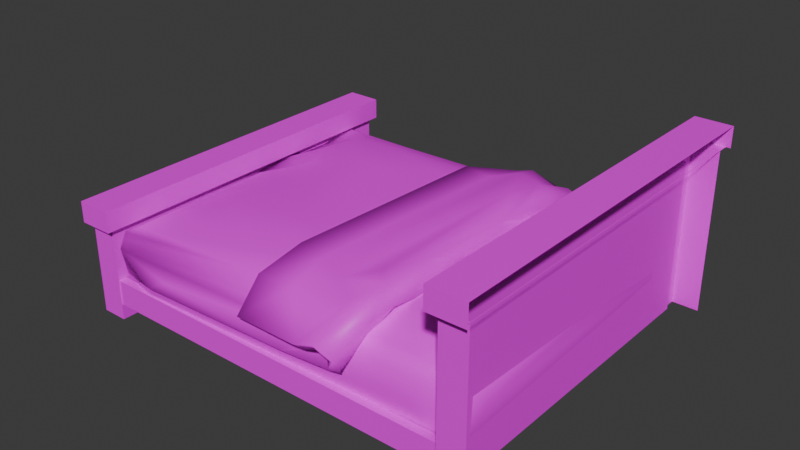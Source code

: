 # Source: BedGuest_1_Material_Joined_.blend  (saved by Blender 4.0.36; exported with 4.5.12 LTS)
import bpy
from mathutils import Matrix  # noqa: F401  (used for matrix-valued properties, if any)

bpy.ops.wm.read_factory_settings(use_empty=True)
scene = bpy.context.scene
scene.name = 'Scene'

# ---- collections
col_collection = bpy.data.collections.new('Collection'); scene.collection.children.link(col_collection)

# ---- images (referenced by path relative to the original .blend; pixels are not part of the script)
import os
ASSET_DIR = os.environ.get("B2B_ASSET_DIR", "")  # directory of the original .blend (textures are referenced by path, not embedded)
HERE = os.path.dirname(os.path.abspath(__file__))  # packed textures are extracted next to this script under _unpacked/

def load_image(name, relpath, width, height, colorspace="sRGB"):
    """Load a texture the original file referenced (path relative to the .blend, or extracted next to this script)."""
    p = next((c for c in (os.path.join(HERE, relpath), os.path.join(ASSET_DIR, relpath)) if relpath and os.path.exists(c)), "")
    if p:
        img = bpy.data.images.load(p, check_existing=True)
        img.name = name
    else:  # same state as the original file: an image datablock whose file is absent (Cycles renders it pink)
        img = bpy.data.images.new(name, width, height)
        img.source = "FILE"
        img.filepath = "//" + (relpath or name)
    img.colorspace_settings.name = colorspace
    return img
img_coloratlas1_png = load_image('ColorAtlas1.png', 'ColorAtlas1.png', 1024, 1024, 'sRGB')

# ---- materials (node trees are filled in below, after node groups)
mat_material_002 = bpy.data.materials.new('Material.002')
mat_material_002.use_transparent_shadow = False

# ---- material node trees
mat_material_002.use_nodes = True; mat_material_002.node_tree.nodes.clear()
_N = mat_material_002.node_tree.nodes; _L = mat_material_002.node_tree.links
n0 = _N.new('ShaderNodeBsdfPrincipled'); n0.name = 'Principled BSDF'; n0.location = (10, 300)
n0.inputs[3].default_value = 1.45
n1 = _N.new('ShaderNodeOutputMaterial'); n1.name = 'Material Output'; n1.location = (300, 300)
n2 = _N.new('ShaderNodeTexImage'); n2.name = 'Image Texture'; n2.location = (-280, 275)
n2.image = img_coloratlas1_png
_L.new(n0.outputs[0], n1.inputs[0])
_L.new(n2.outputs[0], n0.inputs[0])
n1.is_active_output = True

# ---- world
world_world = bpy.data.worlds.new('World'); scene.world = world_world
world_world.use_nodes = True; world_world.node_tree.nodes.clear()
_N = world_world.node_tree.nodes; _L = world_world.node_tree.links
n0 = _N.new('ShaderNodeOutputWorld'); n0.name = 'World Output'; n0.location = (300, 300)
n1 = _N.new('ShaderNodeBackground'); n1.name = 'Background'; n1.location = (10, 300)
n1.inputs[0].default_value = (0.05088, 0.05088, 0.05088, 1.0)
_L.new(n1.outputs[0], n0.inputs[0])
n0.is_active_output = True
world_world.color = (0.05088, 0.05088, 0.05088)
world_world.use_sun_shadow = False
world_world.sun_shadow_jitter_overblur = 0.0

# ---- meshes
me_cube_209 = bpy.data.meshes.new('Cube.209')
me_cube_209.from_pydata([(-2.887, -0.9055, -2.34), (-2.887, -0.5463, -2.34), (-2.887, -0.9055, -2.458), (-2.887, -0.5463, -2.458), (2.59, -0.9055, -2.34), (2.59, -0.5463, -2.34), (2.59, -0.9055, -2.458), (2.59, -0.5463, -2.458), (2.568, -1.127, 2.376), (2.568, 1.069, 2.376), (2.568, -1.127, -2.393), (2.568, 1.069, -2.393), (2.952, -1.159, 2.645), (2.952, 1.22, 2.645), (2.952, -1.159, -2.662), (2.952, 1.22, -2.662), (2.558, 1.22, 2.78), (2.558, 1.22, -2.797), (2.961, 1.22, -2.797), (2.961, 1.22, 2.78), (2.491, 1.22, 2.78), (2.491, 1.22, -2.797), (3.028, 1.22, -2.797), (3.028, 1.22, 2.78), (2.491, 1.525, 2.78), (2.491, 1.525, -2.797), (3.028, 1.525, -2.797), (3.028, 1.525, 2.78), (2.568, -1.159, -2.662), (2.568, -1.159, 2.645), (2.568, 1.22, 2.645), (2.568, 1.22, -2.662), (2.631, -1.127, -2.393), (2.631, -1.127, 2.376), (2.631, 1.069, 2.376), (2.631, 1.069, -2.393), (-3.167, -0.9734, 2.344), (-3.167, 0.06407, 2.344), (-3.167, -0.9734, -2.347), (-3.167, 0.06407, -2.347), (-2.847, -1.134, 2.505), (-2.847, 0.2247, 2.505), (-2.847, -1.134, -2.508), (-2.847, 0.2247, -2.508), (-3.291, 0.2247, 2.613), (-3.291, 0.2247, -2.615), (-2.783, 0.2247, -2.615), (-2.783, 0.2247, 2.613), (-3.291, 0.5295, 2.613), (-3.291, 0.5295, -2.615), (-2.783, 0.5295, -2.615), (-2.783, 0.5295, 2.613), (-3.226, -1.134, -2.508), (-3.226, -1.134, 2.505), (-3.226, 0.2247, 2.505), (-3.226, 0.2247, -2.508), (-3.12, -0.9734, -2.347), (-3.12, -0.9734, 2.344), (-3.12, 0.06407, 2.344), (-3.12, 0.06407, -2.347), (-2.866, -0.9055, 2.492), (-2.866, -0.5463, 2.492), (-2.836, -0.9055, 2.374), (-2.836, -0.5463, 2.374), (2.585, -0.9055, 2.492), (2.585, -0.5463, 2.492), (2.585, -0.9055, 2.374), (2.585, -0.5463, 2.374), (-2.87, 0.1167, -1.435), (1.031, 0.1562, 2.765), (1.315, -0.4537, -2.605), (1.14, 0.4809, 1.768), (-2.829, 0.1447, -0.02452), (0.5471, -0.1755, -2.846), (0.1846, 0.1055, 2.312), (1.262, 0.5052, -0.6528), (-2.61, 0.2488, 0.04482), (-2.615, 0.2208, 2.227), (-1.585, 0.3666, 0.2134), (1.175, 0.1193, 2.315), (-2.853, 0.1293, -0.9917), (-2.28, 0.2669, -0.5592), (-0.3699, -0.1275, 2.53), (0.04518, -0.5524, -2.546), (-2.768, 0.1439, 1.203), (-2.768, 0.1627, 2.359), (1.175, 0.0784, 2.758), (-0.3465, 0.4212, 1.661), (-0.1638, 0.4229, -1.536), (-0.1413, 0.2985, -2.022), (-1.487, 0.4154, -1.492), (-0.7012, 0.2466, 2.156), (0.2767, -0.5124, -2.391), (-0.1139, 0.3034, -1.889), (1.289, -0.06771, -2.326), (1.219, 0.5475, 0.3535), (-2.105, 0.3309, -1.778), (-0.5061, 0.3678, 1.814), (1.2, 0.218, -2.12), (0.7187, -0.03582, 2.642), (-0.09169, 0.08511, -2.241), (-2.946, -0.4651, -2.237), (-2.859, 0.185, -0.5535), (-2.151, -0.3771, 2.547), (1.053, -0.1621, 2.628), (-0.3841, 0.2362, 2.228), (0.3458, -0.4001, -2.667), (-1.793, 0.4034, -0.8988), (0.1793, 0.3981, -1.215), (1.093, 0.3902, 2.139), (1.33, 0.4271, -1.52), (0.2756, 0.3613, 1.822), (1.239, 0.375, -1.596), (0.9675, 0.2212, -2.058), (0.5015, 0.3504, -2.133), (0.5369, 0.4441, -1.692), (0.3904, 0.4578, 0.9005), (0.5943, 0.422, 1.861), (1.264, 0.3973, 1.949), (-0.392, 0.4032, -0.1572), (-1.679, 0.3627, 1.594), (-1.87, -0.2098, 2.52), (-2.751, 0.08283, 2.426), (-2.381, 0.3152, 1.561), (0.1071, -0.04611, -2.279), (-1.802, 0.1143, -2.13), (-2.942, 0.04248, -2.207), (0.3518, -0.1417, -2.406), (0.3403, 0.3126, -2.048), (0.8362, -0.09717, -2.592), (-2.935, 0.1516, -2.136), (-2.527, -0.1365, -2.27), (-2.736, 0.2146, -2.001), (0.1093, 0.1512, -2.133), (0.1764, -0.2024, -2.346), (-2.567, 0.2741, 1.478), (-2.265, 0.3327, 0.3043), (-2.394, 0.3292, -1.044), (-2.751, -0.03704, 2.481), (-2.215, 0.3626, -1.538), (-1.386, 0.4175, -0.1199), (-0.5656, 0.4125, -1.272), (-0.8695, 0.4005, 0.9546), (0.2353, -0.307, 2.545), (1.021, -0.02144, 2.399), (0.5139, 0.2808, 2.091), (0.961, 0.3505, 1.972), (1.175, 0.3716, 1.855), (0.8546, 0.3984, 1.326), (1.219, 0.3813, -0.5933), (0.6481, 0.4028, -1.008), (0.746, 0.3608, -1.735), (0.1441, 0.3004, 2.149), (0.4723, -0.0737, 2.615), (0.8949, 0.4322, 1.832), (0.1089, 0.4261, 1.518), (0.7743, 0.4202, -1.733), (0.2804, 0.4175, -1.481), (1.244, 0.3964, 0.7469), (0.3613, 0.4047, 1.404), (-0.3293, 0.3831, -1.576), (-1.171, 0.4038, -0.8731), (-1.979, 0.3682, 1.029), (0.9964, -0.508, -2.456), (-1.391, -0.4826, -2.36), (-2.845, 0.0439, -1.738), (-2.745, 0.08148, 0.4582), (1.02, 0.2342, 2.83), (-0.3378, 0.513, 1.585), (0.2874, -0.4755, -2.284), (-1.413, -0.4458, -2.251), (1.41, 0.5002, -1.191), (-1.752, -0.4184, 2.439), (1.42, 0.3898, -1.669), (0.8918, 0.2862, 1.78), (0.4921, 0.4002, -2.171), (0.7937, 0.0708, 2.183), (-2.755, 0.009775, 2.356), (0.5073, -0.1184, -2.878), (-2.739, -0.4265, 2.414), (-0.3862, -0.05164, 2.636), (0.004217, -0.5254, -2.62), (1.215, -0.1397, 2.62), (1.27, 0.09889, 2.781), (-0.1634, 0.5077, -1.498), (1.055, -0.3263, -2.78), (-2.935, -0.4245, -2.141), (-1.099, -0.1774, -2.217), (1.171, 0.5676, 1.79), (1.218, 0.615, 1.059), (1.391, 0.2009, -2.114), (-2.586, 0.1731, 0.4807), (-2.621, 0.1664, -1.958), (0.582, 0.5002, 1.884), (1.312, 0.6013, -0.2935), (0.9247, 0.5124, -1.652), (0.8089, 0.1314, -2.365), (-0.1034, 0.08904, -2.334), (-2.714, 0.09303, 2.254), (0.2447, -0.3692, 2.442), (0.9442, -0.2924, 2.502), (-0.3819, 0.3613, 2.261), (0.2229, -0.4132, -2.696), (1.271, 0.6257, 0.3874), (1.359, 0.5727, -0.6711), (-2.433, 0.2034, -0.001619), (0.5677, 0.5293, -1.747), (0.3946, 0.5455, 0.8828), (0.6097, 0.02954, 2.726), (1.149, 0.2671, -1.792), (0.9964, 0.1998, 2.024), (-1.198, 0.0187, 2.249), (-2.485, 0.2105, -0.9989), (0.2167, 0.1031, -2.081), (0.304, -0.1126, -2.228), (-2.643, -0.03674, -2.142), (0.2774, -0.1584, -2.494), (1.1, -0.02171, -2.521), (-2.928, 0.1075, -2.101), (-2.005, 0.08289, -2.059), (1.251, -0.006032, -2.205), (-2.305, 0.1719, -0.6142), (-2.804, 0.06713, -0.2027), (-2.825, 0.09869, -0.5798), (-2.796, 0.04407, -1.201), (-2.496, -0.1463, 2.396), (-2.206, 0.2843, -1.192), (-2.2, 0.2657, -1.685), (-0.6058, 0.167, 2.065), (1.216, 0.08096, 2.185), (1.347, 0.3676, 2.189), (0.3008, -0.1512, 2.34), (0.5429, 0.2116, 1.976), (1.128, 0.3086, 1.348), (1.399, 0.3822, 1.555), (1.325, 0.3369, 0.2293), (1.247, 0.3069, -1.099), (0.1668, 0.399, 2.205), (0.903, 0.4258, 2.109), (0.8534, 0.5183, 1.495), (0.7713, 0.5105, -1.23), (1.091, 0.3109, -2.146), (0.3168, 0.3785, -2.074), (0.2675, 0.505, -1.416), (0.109, 0.5126, 1.677), (1.174, 0.1639, -2.04), (1.0, 0.3065, -0.6593), (1.151, 0.2989, 1.791), (1.369, 0.4108, 1.872), (-2.619, 0.1348, 2.135), (1.074, -0.4909, -2.356), (2.096, 0.8492, -1.022), (2.114, 0.9292, -0.7265), (2.012, 0.2645, -0.1003), (2.565, 1.097, -0.01937), (1.995, 0.2611, -1.723), (2.309, 1.172, -1.772), (2.155, 0.9821, -1.38), (2.013, 0.643, -0.7828), (1.96, 0.4919, -0.313), (2.193, 1.091, -0.5195), (2.127, 0.9313, -0.6304), (2.106, 0.869, -0.7859), (2.064, 0.7842, -0.9261), (2.133, 0.9515, -0.9923), (2.188, 1.006, -1.636), (1.954, 0.4299, -1.51), (2.576, 1.016, -0.1245), (1.963, 0.3108, -0.0104), (1.966, 0.2885, -1.768), (2.539, 1.119, -0.0496), (2.144, 0.1877, -1.679), (2.233, 1.116, -0.8811), (2.322, 1.155, -1.085), (2.315, 1.158, -0.7496), (2.293, 1.171, -1.193), (2.297, 1.161, -1.311), (2.569, 1.074, -1.779), (2.57, 1.047, -1.746), (2.511, 1.13, -1.709), (2.221, 0.2104, -0.01043), (2.198, 0.2133, -0.2889), (2.047, 0.4782, -1.753), (2.3, 1.165, -1.751), (2.226, 0.1876, -1.766), (2.288, 0.3678, -1.751), (2.507, 0.9408, -1.763), (2.297, 1.188, -0.05199), (2.502, 0.9579, -0.03358), (2.054, 0.321, -1.806), (2.1, 0.2157, -0.2228), (2.165, 1.02, -0.2324), (2.43, 1.183, -0.1357), (2.453, 1.17, -0.8117), (2.169, 1.056, -1.24), (2.506, 1.129, -1.298), (2.269, 0.2485, -0.08816), (2.383, 1.032, -1.831), (2.491, 1.049, -1.813), (2.174, 0.3222, -1.82), (2.252, 0.2106, -1.72), (2.251, 0.6735, 0.04346), (2.198, 0.2608, 0.01474), (1.955, 0.3511, -0.06848), (2.469, 1.059, 0.02052), (2.013, 0.3287, 0.01652), (2.307, 1.198, -0.02415), (1.959, 0.3745, -0.898), (1.978, 0.5199, -1.186), (2.35, 1.145, 0.01045), (2.037, 0.7309, 1.171), (1.961, 0.5076, 1.531), (1.963, 0.3016, 0.1399), (1.959, 0.3235, 1.755), (2.488, 1.099, 1.776), (2.222, 1.122, 0.3201), (2.149, 0.9726, 0.5858), (2.121, 0.8372, 1.052), (2.118, 0.9205, 1.569), (1.955, 0.4411, 1.091), (2.199, 1.07, 0.8244), (2.078, 0.7591, 1.101), (2.117, 0.8929, 0.9718), (2.047, 0.7406, 0.759), (2.176, 1.062, 0.7127), (1.995, 0.5882, 0.3627), (1.952, 0.3424, 0.1956), (2.565, 1.089, 0.1322), (2.56, 1.111, 1.746), (1.996, 0.3093, 0.1277), (2.534, 1.081, 0.1213), (2.545, 1.11, 1.521), (2.489, 1.169, 1.659), (2.217, 0.2238, 1.756), (2.003, 0.2837, 1.713), (1.965, 0.3413, 1.39), (2.222, 0.2018, 0.1426), (2.258, 0.2304, 0.2043), (2.162, 0.2036, 0.1928), (2.303, 1.211, 1.744), (2.276, 1.192, 1.693), (2.35, 1.212, 1.702), (2.269, 1.15, 0.7372), (2.318, 1.179, 0.8879), (2.561, 1.067, 0.3782), (2.52, 1.129, 0.1741), (2.125, 0.2222, 1.65), (2.278, 0.3711, 0.1547), (2.179, 0.2885, 0.1058), (1.953, 0.3523, 1.715), (2.149, 0.4631, 0.08748), (2.398, 0.9878, 0.08185), (2.162, 0.4104, 1.804), (2.244, 0.2532, 1.72), (2.331, 0.9663, 1.798), (2.561, 1.082, 1.715), (2.191, 1.109, 1.257), (2.056, 0.2296, 0.3449), (2.233, 0.2408, 1.508), (2.284, 1.161, 0.162), (2.346, 1.107, 0.09687), (2.043, 0.3578, 1.788), (2.061, 0.791, 1.227), (1.972, 0.5508, 0.9797), (2.444, 1.183, 0.68), (2.308, 1.187, 0.1271), (2.322, 1.187, 1.755), (-2.152, 0.3062, 1.441), (-2.312, 0.2936, 0.6261), (-2.024, 0.3422, -1.168), (-2.766, 0.04312, -2.087), (-2.623, -0.8541, -2.074), (-2.541, 0.1464, 2.304), (-2.727, -0.817, -2.118), (2.26, 0.1812, -2.126), (2.477, -0.7475, 2.312), (1.646, 0.3568, 1.612), (-1.685, 0.382, -0.8936), (-1.553, 0.3943, -1.509), (1.532, 0.3501, -1.635), (-1.754, 0.2503, -0.7501), (-1.512, 0.329, -0.2884), (-1.354, 0.3909, -0.3082), (-0.9748, 0.3819, 0.3435), (-1.21, 0.3647, 1.538), (2.42, -0.7997, -2.243), (2.56, -0.07563, -2.103), (-2.617, 0.1654, -2.045), (-1.764, 0.1077, -2.112), (-2.558, -0.03711, -2.205), (-2.813, -0.6614, -2.0), (-2.753, -0.07167, 2.166), (1.818, 0.1835, 2.173), (2.423, 0.008996, 2.32), (2.462, 0.09537, -2.036), (-2.517, -0.86, 2.306), (-2.752, -0.6464, 2.178), (-2.571, 0.1444, -1.392), (-2.7, 0.05554, -0.8014), (-2.667, 0.07787, -0.4163), (-2.624, 0.08915, 0.355), (-2.674, 0.05436, 2.328), (2.474, -0.7498, -1.859), (2.521, -0.7531, 1.503), (2.574, 0.04487, 2.23), (2.44, 0.07351, -1.351), (2.053, -0.074, -2.318), (-2.52, -0.007855, 2.421), (2.037, -0.5594, -2.34), (2.558, -0.6207, -2.111), (2.646, -0.3506, -1.756), (-2.91, -0.4241, -1.345), (-2.0, -0.348, -2.287), (-2.086, 0.3148, -1.606), (2.606, -0.7163, 2.193), (1.984, -0.2552, 2.417), (-1.918, -0.2579, 2.499), (-2.343, -0.6223, 2.458), (-2.834, -0.3378, 1.906), (-2.5, 0.2257, -0.7584), (2.405, -0.8642, 2.201), (2.412, 0.1635, 2.228), (-2.556, -0.6535, -2.21), (-0.997, 0.2735, -1.899), (-2.136, 0.2369, 2.137), (-2.859, -0.1254, -1.882), (-2.256, 0.2745, -0.9707), (-2.402, 0.1927, -0.3935), (2.703, -0.2511, 1.938), (-2.652, -0.8076, 2.356), (-2.573, 0.1037, 0.1552), (-2.676, 0.09865, -0.07821), (-2.652, 0.07613, 0.05883), (-2.568, 0.1291, 0.693), (2.365, 0.08045, -2.265)], [], [(0, 1, 3, 2), (2, 3, 7, 6), (4, 5, 1, 0), (7, 3, 1, 5), (11, 10, 32, 35), (28, 31, 15, 14), (12, 13, 30, 29), (13, 15, 18, 19), (31, 30, 16, 17), (30, 13, 19, 16), (15, 31, 17, 18), (17, 16, 20, 21), (16, 19, 23, 20), (18, 17, 21, 22), (26, 25, 24, 27), (21, 20, 24, 25), (20, 23, 27, 24), (22, 21, 25, 26), (8, 10, 28, 29), (9, 8, 29, 30), (11, 9, 30, 31), (10, 11, 31, 28), (33, 34, 35, 32), (8, 9, 34, 33), (9, 11, 35, 34), (10, 8, 33, 32), (37, 39, 59, 58), (52, 55, 43, 42), (42, 43, 41, 40), (40, 41, 54, 53), (55, 54, 44, 45), (46, 45, 49, 50), (54, 41, 47, 44), (43, 55, 45, 46), (41, 43, 46, 47), (50, 49, 48, 51), (47, 46, 50, 51), (45, 44, 48, 49), (44, 47, 51, 48), (36, 38, 52, 53), (37, 36, 53, 54), (39, 37, 54, 55), (38, 39, 55, 52), (57, 58, 59, 56), (38, 36, 57, 56), (39, 38, 56, 59), (36, 37, 58, 57), (60, 61, 63, 62), (62, 63, 67, 66), (64, 65, 61, 60), (67, 63, 61, 65), (127, 83, 106), (131, 164, 101), (148, 108, 159), (86, 109, 118), (142, 159, 119), (145, 111, 97), (97, 142, 120), (89, 100, 128), (114, 129, 156), (94, 73, 70), (98, 129, 94), (129, 114, 73), (132, 125, 130), (132, 130, 68), (125, 124, 126), (124, 134, 131), (133, 124, 125), (133, 125, 132), (93, 133, 96), (93, 113, 133), (113, 98, 133), (94, 163, 134), (103, 121, 138), (135, 84, 85), (123, 162, 136), (135, 72, 84), (76, 81, 72), (81, 102, 72), (80, 139, 68), (138, 74, 122), (122, 91, 85), (77, 97, 120), (162, 142, 78), (162, 78, 136), (78, 140, 107), (78, 81, 136), (143, 121, 103), (160, 96, 90), (141, 160, 90), (74, 145, 91), (119, 108, 141), (86, 79, 104), (79, 145, 74), (146, 159, 145), (147, 148, 159), (95, 149, 158), (148, 150, 108), (112, 151, 150), (151, 113, 93), (82, 152, 153), (69, 99, 109), (154, 71, 109), (155, 116, 117), (154, 95, 71), (117, 75, 154), (155, 115, 116), (87, 88, 155), (115, 156, 117), (156, 98, 110), (128, 114, 115), (88, 157, 155), (87, 155, 152), (110, 113, 112), (75, 112, 149), (149, 150, 148), (118, 158, 147), (118, 147, 79), (151, 93, 160), (108, 151, 160), (140, 161, 107), (120, 142, 162), (91, 97, 77), (139, 96, 132), (106, 73, 114), (202, 181, 216), (235, 194, 203), (236, 171, 204), (213, 214, 220), (219, 214, 213), (186, 170, 215), (215, 219, 218), (216, 197, 242), (197, 89, 242), (70, 185, 190), (165, 218, 192), (186, 215, 218), (215, 187, 214), (213, 220, 245), (179, 177, 225), (179, 225, 172), (166, 191, 198), (166, 222, 191), (222, 221, 205), (224, 212, 223), (224, 227, 226), (224, 192, 227), (225, 211, 231), (172, 231, 199), (228, 232, 176), (200, 229, 182), (176, 229, 231), (174, 210, 176), (174, 233, 247), (247, 234, 248), (233, 235, 234), (235, 203, 189), (246, 236, 235), (236, 204, 194), (208, 237, 180), (167, 238, 208), (188, 193, 238), (238, 193, 237), (193, 207, 244), (240, 207, 193), (203, 194, 239), (194, 240, 239), (206, 244, 207), (195, 206, 240), (175, 242, 206), (242, 184, 243), (243, 184, 244), (244, 201, 237), (234, 189, 188), (174, 247, 210), (210, 247, 229), (198, 211, 177), (249, 228, 198), (250, 190, 220), (92, 169, 170), (68, 165, 80), (102, 223, 72), (103, 172, 143), (138, 177, 179), (72, 166, 84), (84, 198, 85), (105, 201, 87), (87, 168, 88), (164, 170, 186), (99, 208, 153), (100, 89, 197), (126, 186, 218), (143, 200, 104), (70, 250, 163), (288, 267, 254), (305, 302, 301), (309, 304, 254), (255, 290, 253), (290, 271, 281), (283, 294, 275), (262, 261, 252), (295, 270, 279), (262, 252, 264), (307, 258, 263), (257, 262, 264), (308, 307, 263), (266, 308, 251), (276, 295, 279), (265, 266, 257), (297, 298, 299), (289, 297, 299), (256, 297, 289), (296, 267, 288), (253, 290, 280), (253, 280, 268), (305, 301, 309), (301, 302, 304), (303, 287, 291), (282, 269, 265), (282, 265, 283), (284, 271, 255), (286, 298, 277), (298, 256, 277), (305, 268, 280), (302, 305, 280), (303, 253, 268), (300, 271, 284), (274, 260, 287), (274, 273, 272), (273, 275, 272), (295, 276, 275), (279, 270, 278), (269, 255, 307), (281, 300, 296), (283, 256, 282), (289, 269, 282), (284, 299, 285), (285, 299, 286), (287, 309, 306), (304, 288, 254), (288, 302, 296), (289, 284, 269), (365, 364, 345), (354, 314, 366), (357, 346, 334), (335, 349, 319), (326, 335, 319), (363, 326, 319), (359, 315, 365), (342, 320, 356), (363, 311, 318), (310, 318, 362), (319, 311, 363), (364, 332, 345), (341, 364, 343), (322, 317, 356), (317, 362, 356), (321, 310, 362), (317, 322, 316), (323, 310, 321), (316, 322, 324), (323, 317, 316), (323, 363, 310), (325, 363, 323), (316, 324, 315), (360, 351, 350), (351, 348, 350), (351, 330, 348), (355, 344, 331), (337, 330, 327), (337, 347, 330), (361, 352, 354), (352, 314, 354), (312, 338, 357), (359, 325, 315), (329, 338, 312), (327, 330, 345), (331, 328, 355), (331, 332, 328), (314, 341, 366), (332, 341, 328), (333, 313, 334), (340, 343, 356), (356, 343, 342), (343, 315, 342), (358, 338, 337), (360, 359, 365), (329, 312, 326), (348, 347, 336), (361, 349, 313), (349, 361, 366), (314, 355, 328), (355, 314, 353), (329, 348, 336), (350, 348, 329), (134, 92, 164), (163, 94, 70), (161, 119, 141), (109, 71, 118), (110, 98, 113), (95, 75, 149), (138, 144, 74), (136, 76, 135, 123), (128, 127, 114), (128, 100, 127), (156, 129, 98), (94, 129, 73), (130, 125, 126), (126, 131, 101), (126, 124, 131), (131, 134, 164), (96, 133, 132), (134, 163, 92), (124, 94, 134), (179, 103, 138), (77, 120, 123), (77, 135, 85), (77, 123, 135), (117, 154, 99, 152), (72, 135, 76), (136, 81, 76), (81, 137, 102), (107, 139, 137), (102, 137, 80), (68, 139, 132), (121, 144, 138), (85, 91, 77), (78, 107, 81), (107, 90, 139), (139, 90, 96), (121, 143, 144), (140, 142, 161), (161, 142, 119), (107, 141, 90), (107, 161, 141), (91, 145, 97), (111, 145, 159), (111, 159, 97), (97, 159, 142), (119, 159, 108), (141, 108, 160), (86, 118, 79), (104, 79, 144), (69, 109, 86), (144, 79, 74), (104, 144, 143), (79, 146, 145), (146, 147, 159), (75, 110, 112), (150, 151, 108), (82, 105, 152), (109, 99, 154), (99, 153, 152), (158, 118, 71, 95), (94, 124, 133, 98), (154, 75, 95), (116, 115, 117), (117, 156, 75), (75, 156, 110), (115, 114, 156), (157, 128, 115), (157, 88, 128), (88, 89, 128), (155, 157, 115), (152, 155, 117), (105, 87, 152), (112, 113, 151), (149, 112, 150), (158, 149, 148), (147, 158, 148), (175, 206, 195, 196), (79, 147, 146), (160, 93, 96), (78, 142, 140), (122, 74, 91), (80, 137, 139), (81, 107, 137), (123, 120, 162), (127, 106, 114), (127, 100, 83), (250, 70, 190), (173, 171, 236, 209), (193, 244, 237), (242, 175, 178, 216), (219, 215, 214), (217, 185, 178), (196, 178, 175), (169, 214, 187, 170), (190, 217, 241), (241, 217, 196), (190, 185, 217), (196, 217, 178), (192, 218, 219), (215, 170, 187), (245, 220, 190), (169, 250, 214), (214, 250, 220), (225, 177, 211), (198, 191, 249), (191, 222, 205), (223, 212, 222), (222, 212, 221), (224, 226, 212), (165, 192, 224), (172, 225, 231), (231, 211, 176), (211, 228, 176), (230, 183, 182, 229), (229, 200, 199, 231), (183, 230, 167), (247, 233, 234), (248, 234, 188), (195, 194, 204, 171), (234, 235, 189), (235, 236, 194), (180, 237, 201), (208, 238, 237), (167, 188, 238), (188, 239, 193), (188, 189, 239), (189, 203, 239), (239, 240, 193), (240, 206, 207), (241, 195, 173, 190), (194, 195, 240), (171, 173, 195), (241, 196, 195), (190, 173, 209, 245), (206, 242, 243), (242, 89, 184), (206, 243, 244), (244, 184, 168), (244, 168, 201), (248, 230, 229, 247), (233, 246, 235), (176, 210, 229), (188, 167, 230, 248), (165, 68, 130, 218), (212, 226, 221), (198, 228, 211), (178, 202, 216), (216, 181, 197), (167, 69, 86, 183), (72, 222, 166), (250, 169, 92, 163), (87, 201, 168), (70, 73, 185), (177, 122, 85, 198), (202, 178, 73, 106), (103, 179, 172), (180, 82, 153, 208), (138, 122, 177), (197, 181, 83, 100), (183, 86, 104, 182), (130, 126, 218), (80, 165, 224), (72, 223, 222), (104, 200, 182), (208, 99, 69, 167), (88, 168, 184), (88, 184, 89), (73, 178, 185), (223, 102, 80, 224), (101, 164, 186), (126, 101, 186), (180, 201, 105, 82), (84, 166, 198), (143, 172, 199), (143, 199, 200), (202, 106, 83, 181), (286, 278, 300, 285), (164, 92, 170), (255, 271, 290), (290, 281, 280), (307, 303, 259), (308, 266, 307), (266, 269, 307), (283, 275, 276), (283, 265, 294), (275, 294, 272), (272, 294, 252), (272, 252, 260), (293, 270, 295), (293, 292, 270), (306, 292, 293), (274, 306, 293), (260, 261, 291), (261, 262, 291), (262, 259, 291), (258, 259, 262), (260, 252, 261), (251, 258, 262), (263, 258, 251), (307, 259, 258), (273, 274, 293), (264, 252, 294), (275, 273, 295), (273, 293, 295), (257, 264, 294), (251, 262, 257), (251, 308, 263), (257, 266, 251), (256, 276, 279), (265, 257, 294), (297, 256, 298), (270, 267, 278), (260, 291, 287), (309, 301, 304), (291, 259, 303), (265, 269, 266), (255, 269, 284), (286, 277, 278), (277, 256, 279), (267, 270, 254), (254, 270, 309), (309, 270, 306), (270, 292, 306), (302, 280, 296), (287, 306, 274), (274, 272, 260), (283, 276, 256), (277, 279, 278), (307, 255, 303), (303, 255, 253), (280, 281, 296), (281, 271, 300), (282, 256, 289), (300, 284, 285), (286, 299, 298), (303, 268, 305), (303, 305, 287), (287, 305, 309), (288, 304, 302), (284, 289, 299), (361, 333, 352), (361, 313, 333), (346, 357, 338), (312, 357, 334), (335, 313, 349), (319, 349, 311), (315, 324, 342), (342, 324, 320), (356, 318, 340), (362, 318, 356), (310, 363, 318), (341, 332, 364), (345, 332, 331), (322, 356, 320), (317, 321, 362), (323, 321, 317), (324, 322, 320), (365, 343, 364), (316, 325, 323), (316, 315, 325), (325, 326, 363), (360, 330, 351), (360, 365, 330), (329, 360, 350), (337, 336, 347), (314, 352, 333), (366, 361, 354), (318, 349, 340), (311, 349, 318), (359, 326, 325), (329, 336, 338), (345, 330, 365), (366, 341, 339), (328, 341, 314), (366, 339, 340), (346, 333, 334), (335, 334, 313), (337, 338, 336), (339, 341, 340), (340, 341, 343), (343, 365, 315), (327, 345, 344), (344, 345, 331), (335, 326, 334), (326, 312, 334), (333, 346, 358), (358, 346, 338), (359, 360, 329), (359, 329, 326), (348, 330, 347), (340, 349, 366), (353, 314, 333), (378, 387, 413), (393, 415, 375), (417, 416, 407), (417, 407, 429), (421, 405, 374), (376, 374, 379), (403, 409, 414), (386, 404, 428), (414, 409, 410, 428), (418, 391, 425), (425, 391, 398), (390, 396, 411), (418, 425, 411), (422, 389, 412), (422, 412, 408), (412, 389, 406), (412, 406, 408), (380, 369, 426), (378, 413, 369), (399, 427, 398), (377, 378, 369), (381, 382, 377), (383, 378, 377), (368, 400, 372), (376, 379, 378), (367, 368, 372), (384, 367, 424), (367, 384, 368), (392, 376, 424), (423, 387, 378), (423, 388, 387), (379, 423, 378), (396, 391, 418), (375, 415, 417), (417, 415, 416), (415, 393, 407), (409, 386, 410), (409, 434, 386), (385, 434, 409), (389, 370, 388), (370, 373, 390), (389, 422, 370), (401, 429, 407), (401, 396, 429), (393, 421, 392), (421, 393, 404), (386, 394, 405), (390, 371, 395), (387, 370, 397), (370, 425, 398), (398, 419, 426), (399, 431, 432), (391, 400, 432), (398, 432, 399), (433, 372, 400), (391, 401, 400), (409, 402, 385), (402, 409, 403), (408, 385, 373), (406, 374, 434), (375, 417, 429), (408, 406, 434), (408, 434, 385), (390, 425, 370), (404, 405, 421), (376, 421, 374), (405, 394, 374), (394, 434, 374), (428, 410, 386), (397, 413, 387), (397, 426, 413), (418, 411, 396), (372, 424, 367), (398, 427, 419), (381, 380, 427), (368, 381, 427), (380, 381, 377), (382, 383, 377), (381, 383, 382), (383, 381, 368), (383, 376, 378), (384, 376, 383), (384, 383, 368), (424, 376, 384), (372, 392, 424), (421, 376, 392), (414, 428, 404), (423, 379, 374), (423, 374, 388), (416, 415, 407), (387, 388, 370), (370, 422, 373), (371, 390, 373), (401, 391, 396), (404, 393, 414), (414, 393, 375), (403, 414, 420), (414, 375, 420), (386, 434, 394), (395, 429, 396), (395, 396, 390), (370, 398, 397), (432, 427, 399), (433, 400, 401), (427, 432, 430), (432, 400, 430), (398, 391, 432), (430, 433, 400), (433, 401, 372), (385, 403, 420), (402, 403, 385), (404, 386, 405), (373, 422, 408), (406, 389, 388), (406, 388, 374), (401, 407, 372), (372, 407, 392), (407, 393, 392), (425, 390, 411), (380, 426, 419, 427), (413, 426, 369), (368, 427, 430, 400), (377, 369, 380), (398, 426, 397), (429, 420, 375)])
me_cube_209.polygons.foreach_set('use_smooth', [0, 0, 0, 0, 0, 0, 0, 0, 0, 0, 0, 0, 0, 0, 0, 0, 0, 0, 0, 0, 0, 0, 0, 0, 0, 0, 0, 0, 0, 0, 0, 0, 0, 0, 0, 0, 0, 0, 0, 0, 0, 0, 0, 0, 0, 0, 0, 0, 0, 0, 0, 1, 1, 1, 1, 1, 1, 1, 1, 1, 1, 1, 1, 1, 1, 1, 1, 1, 1, 1, 1, 1, 1, 1, 1, 1, 1, 1, 1, 1, 1, 1, 1, 1, 1, 1, 1, 1, 1, 1, 1, 1, 1, 1, 1, 1, 1, 1, 1, 1, 1, 1, 1, 1, 1, 1, 1, 1, 1, 1, 1, 1, 1, 1, 1, 1, 1, 1, 1, 1, 1, 1, 1, 1, 1, 1, 1, 1, 1, 1, 1, 1, 1, 1, 1, 1, 1, 1, 1, 1, 1, 1, 1, 1, 1, 1, 1, 1, 1, 1, 1, 1, 1, 1, 1, 1, 1, 1, 1, 1, 1, 1, 1, 1, 1, 1, 1, 1, 1, 1, 1, 1, 1, 1, 1, 1, 1, 1, 1, 1, 1, 1, 1, 1, 1, 1, 1, 1, 1, 1, 1, 1, 1, 1, 0, 0, 0, 0, 0, 0, 0, 0, 0, 0, 0, 0, 0, 0, 0, 0, 0, 0, 0, 0, 0, 0, 0, 0, 0, 0, 0, 0, 0, 0, 0, 0, 0, 0, 0, 0, 0, 0, 0, 0, 0, 0, 0, 0, 0, 0, 0, 0, 0, 0, 0, 0, 0, 0, 0, 0, 0, 0, 0, 0, 0, 0, 0, 0, 0, 0, 0, 0, 0, 0, 0, 0, 0, 0, 0, 0, 0, 0, 0, 0, 0, 0, 0, 0, 0, 0, 0, 0, 0, 0, 0, 0, 0, 0, 0, 0, 0, 0, 0, 0, 0, 1, 1, 1, 1, 1, 1, 1, 1, 1, 1, 1, 1, 1, 1, 1, 1, 1, 1, 1, 1, 1, 1, 1, 1, 1, 1, 1, 1, 1, 1, 1, 1, 1, 1, 1, 1, 1, 1, 1, 1, 1, 1, 1, 1, 1, 1, 1, 1, 1, 1, 1, 1, 1, 1, 1, 1, 1, 1, 1, 1, 1, 1, 1, 1, 1, 1, 1, 1, 1, 1, 1, 1, 1, 1, 1, 1, 1, 1, 1, 1, 1, 1, 1, 1, 1, 1, 1, 1, 1, 1, 1, 1, 1, 1, 1, 1, 1, 1, 1, 1, 1, 1, 1, 1, 1, 1, 1, 1, 1, 1, 1, 1, 1, 1, 1, 1, 1, 1, 1, 1, 1, 1, 1, 1, 1, 1, 1, 1, 1, 1, 1, 1, 1, 1, 1, 1, 1, 1, 1, 1, 1, 1, 1, 1, 1, 1, 1, 1, 1, 1, 1, 1, 1, 1, 1, 1, 1, 1, 1, 1, 1, 1, 1, 1, 1, 1, 1, 1, 1, 1, 1, 1, 1, 1, 1, 0, 1, 0, 0, 0, 0, 0, 0, 0, 0, 0, 0, 0, 0, 0, 0, 0, 0, 0, 0, 0, 0, 0, 0, 0, 0, 0, 0, 0, 0, 0, 0, 0, 0, 0, 0, 0, 0, 0, 0, 0, 0, 0, 0, 0, 0, 0, 0, 0, 0, 0, 0, 0, 0, 0, 0, 0, 0, 0, 0, 0, 0, 0, 0, 0, 0, 0, 0, 0, 0, 0, 0, 0, 0, 0, 0, 0, 0, 0, 0, 0, 0, 0, 0, 0, 0, 0, 0, 0, 0, 0, 0, 0, 0, 0, 0, 0, 0, 0, 0, 0, 0, 0, 0, 0, 0, 0, 0, 0, 0, 0, 0, 0, 0, 0, 0, 1, 1, 1, 1, 1, 1, 1, 1, 1, 1, 1, 1, 1, 1, 1, 1, 1, 1, 1, 1, 1, 1, 1, 1, 1, 1, 1, 1, 1, 1, 1, 1, 1, 1, 1, 1, 1, 1, 1, 1, 1, 1, 1, 1, 1, 1, 1, 1, 1, 1, 1, 1, 1, 1, 1, 1, 1, 1, 1, 1, 1, 1, 1, 1, 1, 1, 1, 1, 1, 1, 1, 1, 1, 1, 1, 1, 1, 1, 1, 1, 1, 1, 1, 1, 1, 1, 1, 1, 1, 1, 1, 1, 1, 1, 1, 1, 1, 1, 1, 1, 1, 1, 1, 1, 1, 1, 1, 1, 1, 1, 1, 1, 1, 1, 1, 1, 1, 1, 1, 1, 1, 1, 1, 1, 1])
_uv = me_cube_209.uv_layers.new(name='UVMap')
_uv.uv.foreach_set('vector', [0.4744, 0.167, 0.5256, 0.167, 0.5256, 0.2183, 0.4744, 0.2183, 0.4744, 0.2183, 0.5256, 0.2183, 0.5256, 0.2695, 0.4744, 0.2695, 0.4744, 0.3208, 0.5256, 0.3208, 0.5256, 0.372, 0.4744, 0.372, 0.5256, 0.2695, 0.5769, 0.2695, 0.5769, 0.3208, 0.5256, 0.3208, 0.5249, 0.2157, 0.4751, 0.2157, 0.4751, 0.2157, 0.5249, 0.2157, 0.4744, 0.2183, 0.5256, 0.2183, 0.5256, 0.2695, 0.4744, 0.2695, 0.4744, 0.3208, 0.5256, 0.3208, 0.5256, 0.372, 0.4744, 0.372, 0.5256, 0.3208, 0.5256, 0.2695, 0.5256, 0.2695, 0.5256, 0.3208, 0.5256, 0.2183, 0.5256, 0.167, 0.5256, 0.167, 0.5256, 0.2183, 0.5256, 0.372, 0.5256, 0.3208, 0.5256, 0.3208, 0.5256, 0.372, 0.5256, 0.2695, 0.5256, 0.2183, 0.5256, 0.2183, 0.5256, 0.2695, 0.5256, 0.2183, 0.5256, 0.167, 0.5256, 0.167, 0.5256, 0.2183, 0.5256, 0.372, 0.5256, 0.3208, 0.5256, 0.3208, 0.5256, 0.372, 0.5256, 0.2695, 0.5256, 0.2183, 0.5256, 0.2183, 0.5256, 0.2695, 0.5256, 0.2695, 0.5769, 0.2695, 0.5769, 0.3208, 0.5256, 0.3208, 0.5256, 0.2183, 0.5256, 0.167, 0.5256, 0.167, 0.5256, 0.2183, 0.5256, 0.372, 0.5256, 0.3208, 0.5256, 0.3208, 0.5256, 0.372, 0.5256, 0.2695, 0.5256, 0.2183, 0.5256, 0.2183, 0.5256, 0.2695, 0.4751, 0.1696, 0.4751, 0.2157, 0.4744, 0.2183, 0.4744, 0.167, 0.5249, 0.1696, 0.4751, 0.1696, 0.4744, 0.167, 0.5256, 0.167, 0.5249, 0.2157, 0.5249, 0.1696, 0.5256, 0.167, 0.5256, 0.2183, 0.4751, 0.2157, 0.5249, 0.2157, 0.5256, 0.2183, 0.4744, 0.2183, 0.4751, 0.1696, 0.5249, 0.1696, 0.5249, 0.2157, 0.4751, 0.2157, 0.4751, 0.1696, 0.5249, 0.1696, 0.5249, 0.1696, 0.4751, 0.1696, 0.5249, 0.1696, 0.5249, 0.2157, 0.5249, 0.2157, 0.5249, 0.1696, 0.4751, 0.2157, 0.4751, 0.1696, 0.4751, 0.1696, 0.4751, 0.2157, 0.5196, 0.1687, 0.5196, 0.2166, 0.5196, 0.2166, 0.5196, 0.1687, 0.4744, 0.2183, 0.5256, 0.2183, 0.5256, 0.2695, 0.4744, 0.2695, 0.4744, 0.2695, 0.5256, 0.2695, 0.5256, 0.3208, 0.4744, 0.3208, 0.4744, 0.3208, 0.5256, 0.3208, 0.5256, 0.372, 0.4744, 0.372, 0.5256, 0.2183, 0.5256, 0.167, 0.5256, 0.167, 0.5256, 0.2183, 0.5256, 0.2695, 0.5256, 0.2183, 0.5256, 0.2183, 0.5256, 0.2695, 0.5256, 0.372, 0.5256, 0.3208, 0.5256, 0.3208, 0.5256, 0.372, 0.5256, 0.2695, 0.5256, 0.2183, 0.5256, 0.2183, 0.5256, 0.2695, 0.5256, 0.3208, 0.5256, 0.2695, 0.5256, 0.2695, 0.5256, 0.3208, 0.5256, 0.2695, 0.5769, 0.2695, 0.5769, 0.3208, 0.5256, 0.3208, 0.5256, 0.3208, 0.5256, 0.2695, 0.5256, 0.2695, 0.5256, 0.3208, 0.5256, 0.2183, 0.5256, 0.167, 0.5256, 0.167, 0.5256, 0.2183, 0.5256, 0.372, 0.5256, 0.3208, 0.5256, 0.3208, 0.5256, 0.372, 0.4804, 0.1687, 0.4804, 0.2166, 0.4744, 0.2183, 0.4744, 0.167, 0.5196, 0.1687, 0.4804, 0.1687, 0.4744, 0.167, 0.5256, 0.167, 0.5196, 0.2166, 0.5196, 0.1687, 0.5256, 0.167, 0.5256, 0.2183, 0.4804, 0.2166, 0.5196, 0.2166, 0.5256, 0.2183, 0.4744, 0.2183, 0.4804, 0.1687, 0.5196, 0.1687, 0.5196, 0.2166, 0.4804, 0.2166, 0.4804, 0.2166, 0.4804, 0.1687, 0.4804, 0.1687, 0.4804, 0.2166, 0.5196, 0.2166, 0.4804, 0.2166, 0.4804, 0.2166, 0.5196, 0.2166, 0.4804, 0.1687, 0.5196, 0.1687, 0.5196, 0.1687, 0.4804, 0.1687, 0.4744, 0.167, 0.5256, 0.167, 0.5256, 0.2183, 0.4744, 0.2183, 0.4744, 0.2183, 0.5256, 0.2183, 0.5256, 0.2695, 0.4744, 0.2695, 0.4744, 0.3208, 0.5256, 0.3208, 0.5256, 0.372, 0.4744, 0.372, 0.5256, 0.2695, 0.5769, 0.2695, 0.5769, 0.3208, 0.5256, 0.3208, 0.1697, 0.4069, 0.1741, 0.4122, 0.1697, 0.4123, 0.08876, 0.4071, 0.1092, 0.4122, 0.07989, 0.4124, 0.149, 0.3424, 0.1388, 0.384, 0.139, 0.3415, 0.1558, 0.318, 0.1584, 0.329, 0.1557, 0.3327, 0.118, 0.3503, 0.139, 0.3415, 0.1271, 0.3675, 0.1419, 0.3306, 0.1385, 0.3356, 0.1216, 0.3365, 0.1216, 0.3365, 0.118, 0.3503, 0.101, 0.3398, 0.1741, 0.3958, 0.1738, 0.4012, 0.1693, 0.3971, 0.1663, 0.3981, 0.1615, 0.407, 0.1619, 0.3921, 0.1572, 0.4055, 0.1661, 0.4124, 0.1584, 0.4124, 0.1596, 0.3994, 0.1615, 0.407, 0.1572, 0.4055, 0.1615, 0.407, 0.1663, 0.3981, 0.1661, 0.4124, 0.08489, 0.397, 0.1015, 0.4019, 0.07985, 0.4012, 0.08489, 0.397, 0.07985, 0.4012, 0.08233, 0.3913, 0.1015, 0.4019, 0.1379, 0.4046, 0.07979, 0.4045, 0.1379, 0.4046, 0.1389, 0.4074, 0.08876, 0.4071, 0.1376, 0.401, 0.1379, 0.4046, 0.1015, 0.4019, 0.1376, 0.401, 0.1015, 0.4019, 0.08489, 0.397, 0.1334, 0.3958, 0.1376, 0.401, 0.09556, 0.3955, 0.1334, 0.3958, 0.1523, 0.3982, 0.1376, 0.401, 0.1523, 0.3982, 0.1596, 0.3994, 0.1376, 0.401, 0.1572, 0.4055, 0.1544, 0.4123, 0.1389, 0.4074, 0.09116, 0.3181, 0.09656, 0.3207, 0.0805, 0.3232, 0.08397, 0.3421, 0.07977, 0.3469, 0.07978, 0.3285, 0.08871, 0.3408, 0.09598, 0.3484, 0.09111, 0.3611, 0.08397, 0.3421, 0.07975, 0.3671, 0.07977, 0.3469, 0.0842, 0.3655, 0.09044, 0.3732, 0.07975, 0.3671, 0.09044, 0.3732, 0.07954, 0.3761, 0.07975, 0.3671, 0.07968, 0.384, 0.09321, 0.3917, 0.08233, 0.3913, 0.0805, 0.3232, 0.136, 0.3259, 0.07992, 0.3259, 0.07992, 0.3259, 0.1211, 0.3296, 0.07978, 0.3285, 0.08321, 0.3307, 0.1216, 0.3365, 0.101, 0.3398, 0.09598, 0.3484, 0.118, 0.3503, 0.1038, 0.3628, 0.09598, 0.3484, 0.1038, 0.3628, 0.09111, 0.3611, 0.1038, 0.3628, 0.1086, 0.3681, 0.1013, 0.3807, 0.1038, 0.3628, 0.09044, 0.3732, 0.09111, 0.3611, 0.1365, 0.3182, 0.09656, 0.3207, 0.09116, 0.3181, 0.1293, 0.3906, 0.09556, 0.3955, 0.1071, 0.3899, 0.1244, 0.386, 0.1293, 0.3906, 0.1071, 0.3899, 0.136, 0.3259, 0.1419, 0.3306, 0.1211, 0.3296, 0.1271, 0.3675, 0.1388, 0.384, 0.1244, 0.386, 0.1558, 0.318, 0.1526, 0.3238, 0.151, 0.3181, 0.1526, 0.3238, 0.1419, 0.3306, 0.136, 0.3259, 0.1493, 0.3313, 0.139, 0.3415, 0.1419, 0.3306, 0.1521, 0.334, 0.149, 0.3424, 0.139, 0.3415, 0.1584, 0.3583, 0.1553, 0.3748, 0.1557, 0.3519, 0.149, 0.3424, 0.1468, 0.3797, 0.1388, 0.384, 0.1555, 0.3905, 0.1488, 0.3925, 0.1468, 0.3797, 0.1488, 0.3925, 0.1523, 0.3982, 0.1334, 0.3958, 0.1738, 0.3181, 0.1671, 0.3278, 0.1641, 0.3185, 0.1584, 0.3181, 0.161, 0.3182, 0.1584, 0.329, 0.161, 0.3339, 0.1584, 0.3352, 0.1584, 0.329, 0.1689, 0.338, 0.1663, 0.3485, 0.165, 0.3337, 0.161, 0.3339, 0.1584, 0.3583, 0.1584, 0.3352, 0.165, 0.3337, 0.158, 0.3754, 0.161, 0.3339, 0.1689, 0.338, 0.1661, 0.3913, 0.1663, 0.3485, 0.1741, 0.3354, 0.1741, 0.3879, 0.1689, 0.338, 0.1661, 0.3913, 0.1619, 0.3921, 0.165, 0.3337, 0.1619, 0.3921, 0.1596, 0.3994, 0.1584, 0.3888, 0.1693, 0.3971, 0.1663, 0.3981, 0.1661, 0.3913, 0.1741, 0.3879, 0.1689, 0.3869, 0.1689, 0.338, 0.1741, 0.3354, 0.1689, 0.338, 0.1671, 0.3278, 0.1584, 0.3888, 0.1523, 0.3982, 0.1555, 0.3905, 0.158, 0.3754, 0.1555, 0.3905, 0.1553, 0.3748, 0.1553, 0.3748, 0.1468, 0.3797, 0.149, 0.3424, 0.1557, 0.3327, 0.1557, 0.3519, 0.1521, 0.334, 0.1557, 0.3327, 0.1521, 0.334, 0.1526, 0.3238, 0.1488, 0.3925, 0.1334, 0.3958, 0.1293, 0.3906, 0.1388, 0.384, 0.1488, 0.3925, 0.1293, 0.3906, 0.1086, 0.3681, 0.1145, 0.378, 0.1013, 0.3807, 0.101, 0.3398, 0.118, 0.3503, 0.09598, 0.3484, 0.1211, 0.3296, 0.1216, 0.3365, 0.08321, 0.3307, 0.09321, 0.3917, 0.09556, 0.3955, 0.08489, 0.397, 0.1697, 0.4123, 0.1661, 0.4124, 0.1663, 0.3981, 0.1704, 0.4125, 0.1741, 0.412, 0.1696, 0.4071, 0.1558, 0.3598, 0.1597, 0.3689, 0.1584, 0.3585, 0.1558, 0.3813, 0.1584, 0.3837, 0.1584, 0.3754, 0.1396, 0.4008, 0.1418, 0.4059, 0.1557, 0.4034, 0.09765, 0.4019, 0.1418, 0.4059, 0.1396, 0.4008, 0.07986, 0.4124, 0.1089, 0.4124, 0.08774, 0.4084, 0.08774, 0.4084, 0.09765, 0.4019, 0.07979, 0.402, 0.1696, 0.4071, 0.1737, 0.4014, 0.1694, 0.397, 0.1737, 0.4014, 0.1741, 0.3958, 0.1694, 0.397, 0.1584, 0.4124, 0.1612, 0.4124, 0.1584, 0.3993, 0.07977, 0.3942, 0.07979, 0.402, 0.0867, 0.3986, 0.07986, 0.4124, 0.08774, 0.4084, 0.07979, 0.402, 0.08774, 0.4084, 0.1145, 0.4089, 0.1418, 0.4059, 0.1396, 0.4008, 0.1557, 0.4034, 0.1557, 0.3986, 0.07978, 0.3181, 0.0798, 0.3256, 0.08647, 0.321, 0.07978, 0.3181, 0.08647, 0.321, 0.09875, 0.3181, 0.07977, 0.3584, 0.08298, 0.3578, 0.07979, 0.3286, 0.07977, 0.3584, 0.08065, 0.3696, 0.08298, 0.3578, 0.08065, 0.3696, 0.0907, 0.3743, 0.08807, 0.3655, 0.08141, 0.3853, 0.08655, 0.3821, 0.07972, 0.3754, 0.08141, 0.3853, 0.09343, 0.3923, 0.09294, 0.3842, 0.08141, 0.3853, 0.0867, 0.3986, 0.09343, 0.3923, 0.08647, 0.321, 0.1096, 0.3259, 0.1377, 0.3223, 0.09875, 0.3181, 0.1377, 0.3223, 0.1367, 0.3181, 0.1208, 0.3294, 0.143, 0.3307, 0.1473, 0.3267, 0.1497, 0.3182, 0.153, 0.3261, 0.1532, 0.3182, 0.1473, 0.3267, 0.153, 0.3261, 0.1377, 0.3223, 0.1488, 0.3344, 0.1505, 0.3294, 0.1473, 0.3267, 0.1488, 0.3344, 0.1524, 0.3432, 0.1532, 0.3337, 0.1532, 0.3337, 0.1558, 0.3387, 0.1558, 0.3336, 0.1524, 0.3432, 0.1558, 0.3598, 0.1558, 0.3387, 0.1558, 0.3598, 0.1584, 0.3585, 0.1584, 0.3476, 0.1525, 0.374, 0.1558, 0.3813, 0.1558, 0.3598, 0.1558, 0.3813, 0.1584, 0.3754, 0.1597, 0.3689, 0.1624, 0.3186, 0.1671, 0.3273, 0.1739, 0.3181, 0.1584, 0.3183, 0.161, 0.3299, 0.1624, 0.3186, 0.1584, 0.3359, 0.1627, 0.3346, 0.161, 0.3299, 0.161, 0.3299, 0.1627, 0.3346, 0.1671, 0.3273, 0.1627, 0.3346, 0.1663, 0.3497, 0.1678, 0.3363, 0.1636, 0.3844, 0.1663, 0.3497, 0.1627, 0.3346, 0.1584, 0.3585, 0.1597, 0.3689, 0.161, 0.3402, 0.1597, 0.3689, 0.1636, 0.3844, 0.161, 0.3402, 0.1663, 0.3921, 0.1678, 0.3363, 0.1663, 0.3497, 0.1616, 0.3917, 0.1663, 0.3921, 0.1636, 0.3844, 0.1663, 0.3982, 0.1694, 0.397, 0.1663, 0.3921, 0.1694, 0.397, 0.1741, 0.3878, 0.1689, 0.3866, 0.1689, 0.3866, 0.1741, 0.3878, 0.1678, 0.3363, 0.1678, 0.3363, 0.1741, 0.3267, 0.1671, 0.3273, 0.1558, 0.3387, 0.1584, 0.3476, 0.1584, 0.3359, 0.1488, 0.3344, 0.1532, 0.3337, 0.1505, 0.3294, 0.1505, 0.3294, 0.1532, 0.3337, 0.153, 0.3261, 0.07979, 0.3286, 0.1096, 0.3259, 0.0798, 0.3256, 0.08309, 0.3307, 0.1208, 0.3294, 0.07979, 0.3286, 0.1543, 0.4124, 0.1584, 0.3993, 0.1557, 0.4034, 0.1418, 0.4124, 0.1416, 0.4124, 0.1089, 0.4124, 0.08233, 0.3913, 0.07977, 0.3942, 0.07968, 0.384, 0.07954, 0.3761, 0.07972, 0.3754, 0.07975, 0.3671, 0.09116, 0.3181, 0.09875, 0.3181, 0.1365, 0.3182, 0.0805, 0.3232, 0.0798, 0.3256, 0.07978, 0.3181, 0.07975, 0.3671, 0.07977, 0.3584, 0.07977, 0.3469, 0.07977, 0.3469, 0.07979, 0.3286, 0.07978, 0.3285, 0.1741, 0.3257, 0.1741, 0.3267, 0.1741, 0.3354, 0.1741, 0.3354, 0.1741, 0.3377, 0.1741, 0.3879, 0.1092, 0.4122, 0.1089, 0.4124, 0.07986, 0.4124, 0.161, 0.3182, 0.1624, 0.3186, 0.1641, 0.3185, 0.1738, 0.4012, 0.1741, 0.3958, 0.1737, 0.4014, 0.07979, 0.4045, 0.07986, 0.4124, 0.07979, 0.402, 0.1365, 0.3182, 0.1497, 0.3182, 0.151, 0.3181, 0.1584, 0.4124, 0.1543, 0.4124, 0.1544, 0.4123, 0.1163, 0.3258, 0.114, 0.3217, 0.111, 0.3243, 0.1408, 0.349, 0.1409, 0.3318, 0.1281, 0.3404, 0.1133, 0.349, 0.114, 0.3365, 0.111, 0.3243, 0.1731, 0.3927, 0.1467, 0.3819, 0.1446, 0.3908, 0.1467, 0.3819, 0.1725, 0.3774, 0.148, 0.3713, 0.08137, 0.3582, 0.08906, 0.3628, 0.09031, 0.3548, 0.08935, 0.3765, 0.08744, 0.374, 0.08779, 0.376, 0.08895, 0.3397, 0.1102, 0.3307, 0.08137, 0.3344, 0.08935, 0.3765, 0.08779, 0.376, 0.08643, 0.3802, 0.1447, 0.3453, 0.1435, 0.3499, 0.1444, 0.3498, 0.08632, 0.3863, 0.08935, 0.3765, 0.08643, 0.3802, 0.1018, 0.3836, 0.1049, 0.3789, 0.09279, 0.3796, 0.104, 0.3888, 0.1018, 0.3836, 0.09119, 0.3811, 0.088, 0.3542, 0.08895, 0.3397, 0.08137, 0.3344, 0.08434, 0.3902, 0.104, 0.3888, 0.08632, 0.3863, 0.1386, 0.3881, 0.1408, 0.3764, 0.1152, 0.3818, 0.1135, 0.3919, 0.1386, 0.3881, 0.1152, 0.3818, 0.1424, 0.3998, 0.1386, 0.3881, 0.1135, 0.3919, 0.1399, 0.3217, 0.114, 0.3217, 0.1163, 0.3258, 0.1446, 0.3908, 0.1467, 0.3819, 0.1429, 0.3701, 0.1446, 0.3908, 0.1429, 0.3701, 0.143, 0.4006, 0.1408, 0.349, 0.1281, 0.3404, 0.1133, 0.349, 0.1281, 0.3404, 0.1409, 0.3318, 0.114, 0.3365, 0.1407, 0.358, 0.1134, 0.3588, 0.1186, 0.3619, 0.1188, 0.3999, 0.1115, 0.3968, 0.1368, 0.4061, 0.1188, 0.3999, 0.1368, 0.4061, 0.1413, 0.4024, 0.1737, 0.3855, 0.1725, 0.3774, 0.1731, 0.3927, 0.1373, 0.3715, 0.1408, 0.3764, 0.1427, 0.3752, 0.1408, 0.3764, 0.1424, 0.3998, 0.1427, 0.3752, 0.1408, 0.349, 0.1426, 0.3548, 0.1425, 0.3252, 0.1409, 0.3318, 0.1408, 0.349, 0.1425, 0.3252, 0.1446, 0.4031, 0.1446, 0.3908, 0.143, 0.4006, 0.1721, 0.3668, 0.1725, 0.3774, 0.174, 0.3702, 0.09792, 0.3518, 0.1021, 0.3624, 0.11, 0.3578, 0.09792, 0.3518, 0.09217, 0.3521, 0.09607, 0.3589, 0.09217, 0.3521, 0.09031, 0.3548, 0.09607, 0.3589, 0.08895, 0.3397, 0.088, 0.3542, 0.09031, 0.3548, 0.08137, 0.3344, 0.1102, 0.3307, 0.08113, 0.3211, 0.174, 0.401, 0.1731, 0.3927, 0.1591, 0.4033, 0.148, 0.3713, 0.1721, 0.3668, 0.1444, 0.367, 0.1413, 0.4024, 0.1424, 0.3998, 0.1188, 0.3999, 0.1135, 0.3919, 0.1115, 0.3968, 0.1188, 0.3999, 0.1114, 0.3718, 0.1152, 0.3818, 0.1182, 0.3714, 0.1182, 0.3714, 0.1152, 0.3818, 0.1373, 0.3715, 0.1134, 0.3588, 0.1133, 0.349, 0.1111, 0.355, 0.114, 0.3365, 0.1163, 0.3258, 0.111, 0.3243, 0.1163, 0.3258, 0.1409, 0.3318, 0.1399, 0.3217, 0.1135, 0.3919, 0.1114, 0.3718, 0.1115, 0.3968, 0.1152, 0.3417, 0.1248, 0.3497, 0.133, 0.3425, 0.1263, 0.3702, 0.1324, 0.3666, 0.1201, 0.3659, 0.1254, 0.4092, 0.1294, 0.3907, 0.1225, 0.3899, 0.1097, 0.3884, 0.1136, 0.3867, 0.1054, 0.3859, 0.09304, 0.3869, 0.1097, 0.3884, 0.1054, 0.3859, 0.1037, 0.3827, 0.09304, 0.3869, 0.1054, 0.3859, 0.09268, 0.3666, 0.09507, 0.3682, 0.09171, 0.3654, 0.1005, 0.3668, 0.1016, 0.3692, 0.1078, 0.3699, 0.1037, 0.3827, 0.1117, 0.384, 0.112, 0.3734, 0.1064, 0.3794, 0.112, 0.3734, 0.1073, 0.3772, 0.1054, 0.3859, 0.1117, 0.384, 0.1037, 0.3827, 0.1248, 0.3497, 0.1316, 0.3636, 0.133, 0.3425, 0.1214, 0.3643, 0.1248, 0.3497, 0.1166, 0.3526, 0.1032, 0.3722, 0.1043, 0.3733, 0.1078, 0.3699, 0.1043, 0.3733, 0.1073, 0.3772, 0.1078, 0.3699, 0.105, 0.3763, 0.1064, 0.3794, 0.1073, 0.3772, 0.1043, 0.3733, 0.1032, 0.3722, 0.09805, 0.3735, 0.1005, 0.3772, 0.1064, 0.3794, 0.105, 0.3763, 0.09805, 0.3735, 0.1032, 0.3722, 0.09976, 0.3685, 0.1005, 0.3772, 0.1043, 0.3733, 0.09805, 0.3735, 0.1005, 0.3772, 0.1037, 0.3827, 0.1064, 0.3794, 0.09511, 0.3819, 0.1037, 0.3827, 0.1005, 0.3772, 0.09805, 0.3735, 0.09976, 0.3685, 0.09507, 0.3682, 0.1205, 0.3396, 0.1277, 0.3379, 0.1263, 0.323, 0.1277, 0.3379, 0.1314, 0.3199, 0.1263, 0.323, 0.1277, 0.3379, 0.1342, 0.3406, 0.1314, 0.3199, 0.1401, 0.3669, 0.1584, 0.3662, 0.1427, 0.3656, 0.1603, 0.3855, 0.1621, 0.371, 0.1621, 0.3653, 0.1603, 0.3855, 0.1621, 0.3841, 0.1621, 0.371, 0.1205, 0.3868, 0.1277, 0.3851, 0.1263, 0.3702, 0.1277, 0.3851, 0.1324, 0.3666, 0.1263, 0.3702, 0.1154, 0.4123, 0.1339, 0.4115, 0.1254, 0.4092, 0.09268, 0.3666, 0.09511, 0.3819, 0.09507, 0.3682, 0.1241, 0.4123, 0.1339, 0.4115, 0.1154, 0.4123, 0.1383, 0.3414, 0.1342, 0.3406, 0.133, 0.3425, 0.1427, 0.3656, 0.1383, 0.3654, 0.1401, 0.3669, 0.1366, 0.3609, 0.1316, 0.3636, 0.1383, 0.3654, 0.1324, 0.3666, 0.1214, 0.3643, 0.1201, 0.3659, 0.1316, 0.3636, 0.1214, 0.3643, 0.1383, 0.3654, 0.1384, 0.3887, 0.1155, 0.3887, 0.1225, 0.3899, 0.114, 0.3667, 0.1014, 0.3653, 0.1078, 0.3699, 0.1078, 0.3699, 0.1014, 0.3653, 0.1005, 0.3668, 0.1014, 0.3653, 0.09507, 0.3682, 0.1005, 0.3668, 0.1384, 0.3932, 0.1339, 0.4115, 0.1385, 0.4083, 0.1205, 0.3396, 0.1159, 0.3363, 0.1152, 0.3417, 0.09168, 0.3834, 0.09175, 0.3887, 0.09304, 0.3869, 0.1314, 0.3199, 0.1384, 0.3218, 0.1383, 0.3181, 0.1205, 0.3868, 0.1136, 0.3867, 0.1155, 0.3887, 0.1136, 0.3867, 0.1205, 0.3868, 0.1201, 0.3659, 0.1324, 0.3666, 0.1401, 0.3669, 0.1383, 0.3654, 0.1401, 0.3669, 0.1324, 0.3666, 0.14, 0.3865, 0.1183, 0.319, 0.1314, 0.3199, 0.1383, 0.3181, 0.1263, 0.323, 0.1314, 0.3199, 0.1183, 0.319, 0.1389, 0.4074, 0.1418, 0.4124, 0.1092, 0.4122, 0.1544, 0.4123, 0.1572, 0.4055, 0.1584, 0.4124, 0.1145, 0.378, 0.1271, 0.3675, 0.1244, 0.386, 0.1584, 0.329, 0.1584, 0.3352, 0.1557, 0.3327, 0.1584, 0.3888, 0.1596, 0.3994, 0.1523, 0.3982, 0.1584, 0.3583, 0.158, 0.3754, 0.1553, 0.3748, 0.0805, 0.3232, 0.1502, 0.3222, 0.136, 0.3259, 0.09111, 0.3611, 0.0842, 0.3655, 0.08397, 0.3421, 0.08871, 0.3408, 0.1693, 0.3971, 0.1697, 0.4069, 0.1663, 0.3981, 0.1693, 0.3971, 0.1738, 0.4012, 0.1697, 0.4069, 0.1619, 0.3921, 0.1615, 0.407, 0.1596, 0.3994, 0.1572, 0.4055, 0.1615, 0.407, 0.1661, 0.4124, 0.07985, 0.4012, 0.1015, 0.4019, 0.07979, 0.4045, 0.07979, 0.4045, 0.08876, 0.4071, 0.07989, 0.4124, 0.07979, 0.4045, 0.1379, 0.4046, 0.08876, 0.4071, 0.08876, 0.4071, 0.1389, 0.4074, 0.1092, 0.4122, 0.09556, 0.3955, 0.1376, 0.401, 0.08489, 0.397, 0.1389, 0.4074, 0.1544, 0.4123, 0.1418, 0.4124, 0.1379, 0.4046, 0.1572, 0.4055, 0.1389, 0.4074, 0.07978, 0.3181, 0.09116, 0.3181, 0.0805, 0.3232, 0.08321, 0.3307, 0.101, 0.3398, 0.08871, 0.3408, 0.08321, 0.3307, 0.08397, 0.3421, 0.07978, 0.3285, 0.08321, 0.3307, 0.08871, 0.3408, 0.08397, 0.3421, 0.165, 0.3337, 0.161, 0.3339, 0.161, 0.3182, 0.1671, 0.3278, 0.07975, 0.3671, 0.08397, 0.3421, 0.0842, 0.3655, 0.09111, 0.3611, 0.09044, 0.3732, 0.0842, 0.3655, 0.09044, 0.3732, 0.08956, 0.3836, 0.07954, 0.3761, 0.1013, 0.3807, 0.09321, 0.3917, 0.08956, 0.3836, 0.07954, 0.3761, 0.08956, 0.3836, 0.07968, 0.384, 0.08233, 0.3913, 0.09321, 0.3917, 0.08489, 0.397, 0.09656, 0.3207, 0.1502, 0.3222, 0.0805, 0.3232, 0.07978, 0.3285, 0.1211, 0.3296, 0.08321, 0.3307, 0.1038, 0.3628, 0.1013, 0.3807, 0.09044, 0.3732, 0.1013, 0.3807, 0.1071, 0.3899, 0.09321, 0.3917, 0.09321, 0.3917, 0.1071, 0.3899, 0.09556, 0.3955, 0.09656, 0.3207, 0.1365, 0.3182, 0.1502, 0.3222, 0.1086, 0.3681, 0.118, 0.3503, 0.1145, 0.378, 0.1145, 0.378, 0.118, 0.3503, 0.1271, 0.3675, 0.1013, 0.3807, 0.1244, 0.386, 0.1071, 0.3899, 0.1013, 0.3807, 0.1145, 0.378, 0.1244, 0.386, 0.1211, 0.3296, 0.1419, 0.3306, 0.1216, 0.3365, 0.1385, 0.3356, 0.1419, 0.3306, 0.139, 0.3415, 0.1385, 0.3356, 0.139, 0.3415, 0.1216, 0.3365, 0.1216, 0.3365, 0.139, 0.3415, 0.118, 0.3503, 0.1271, 0.3675, 0.139, 0.3415, 0.1388, 0.384, 0.1244, 0.386, 0.1388, 0.384, 0.1293, 0.3906, 0.1558, 0.318, 0.1557, 0.3327, 0.1526, 0.3238, 0.151, 0.3181, 0.1526, 0.3238, 0.1502, 0.3222, 0.1584, 0.3181, 0.1584, 0.329, 0.1558, 0.318, 0.1502, 0.3222, 0.1526, 0.3238, 0.136, 0.3259, 0.151, 0.3181, 0.1502, 0.3222, 0.1365, 0.3182, 0.1526, 0.3238, 0.1493, 0.3313, 0.1419, 0.3306, 0.1493, 0.3313, 0.1521, 0.334, 0.139, 0.3415, 0.158, 0.3754, 0.1584, 0.3888, 0.1555, 0.3905, 0.1468, 0.3797, 0.1488, 0.3925, 0.1388, 0.384, 0.1738, 0.3181, 0.1741, 0.3257, 0.1671, 0.3278, 0.1584, 0.329, 0.161, 0.3182, 0.161, 0.3339, 0.161, 0.3182, 0.1641, 0.3185, 0.1671, 0.3278, 0.1557, 0.3519, 0.1557, 0.3327, 0.1584, 0.3352, 0.1584, 0.3583, 0.1572, 0.4055, 0.1379, 0.4046, 0.1376, 0.401, 0.1596, 0.3994, 0.161, 0.3339, 0.158, 0.3754, 0.1584, 0.3583, 0.1663, 0.3485, 0.1661, 0.3913, 0.165, 0.3337, 0.165, 0.3337, 0.1619, 0.3921, 0.158, 0.3754, 0.158, 0.3754, 0.1619, 0.3921, 0.1584, 0.3888, 0.1661, 0.3913, 0.1663, 0.3981, 0.1619, 0.3921, 0.1689, 0.3869, 0.1693, 0.3971, 0.1661, 0.3913, 0.1689, 0.3869, 0.1741, 0.3879, 0.1693, 0.3971, 0.1741, 0.3879, 0.1741, 0.3958, 0.1693, 0.3971, 0.1689, 0.338, 0.1689, 0.3869, 0.1661, 0.3913, 0.1671, 0.3278, 0.1689, 0.338, 0.165, 0.3337, 0.1741, 0.3257, 0.1741, 0.3354, 0.1671, 0.3278, 0.1555, 0.3905, 0.1523, 0.3982, 0.1488, 0.3925, 0.1553, 0.3748, 0.1555, 0.3905, 0.1468, 0.3797, 0.1557, 0.3519, 0.1553, 0.3748, 0.149, 0.3424, 0.1521, 0.334, 0.1557, 0.3519, 0.149, 0.3424, 0.1663, 0.3982, 0.1663, 0.3921, 0.1616, 0.3917, 0.1636, 0.4031, 0.1526, 0.3238, 0.1521, 0.334, 0.1493, 0.3313, 0.1293, 0.3906, 0.1334, 0.3958, 0.09556, 0.3955, 0.1038, 0.3628, 0.118, 0.3503, 0.1086, 0.3681, 0.07992, 0.3259, 0.136, 0.3259, 0.1211, 0.3296, 0.07968, 0.384, 0.08956, 0.3836, 0.09321, 0.3917, 0.09044, 0.3732, 0.1013, 0.3807, 0.08956, 0.3836, 0.08871, 0.3408, 0.101, 0.3398, 0.09598, 0.3484, 0.1697, 0.4069, 0.1697, 0.4123, 0.1663, 0.3981, 0.1697, 0.4069, 0.1738, 0.4012, 0.1741, 0.4122, 0.1543, 0.4124, 0.1584, 0.4124, 0.1584, 0.3993, 0.1584, 0.3912, 0.1584, 0.3837, 0.1558, 0.3813, 0.1548, 0.3919, 0.1627, 0.3346, 0.1678, 0.3363, 0.1671, 0.3273, 0.1694, 0.397, 0.1663, 0.3982, 0.1663, 0.412, 0.1696, 0.4071, 0.09765, 0.4019, 0.08774, 0.4084, 0.1418, 0.4059, 0.1613, 0.4054, 0.1612, 0.4124, 0.1663, 0.412, 0.1636, 0.4031, 0.1663, 0.412, 0.1663, 0.3982, 0.1416, 0.4124, 0.1418, 0.4059, 0.1145, 0.4089, 0.1089, 0.4124, 0.1584, 0.3993, 0.1613, 0.4054, 0.161, 0.3987, 0.161, 0.3987, 0.1613, 0.4054, 0.1636, 0.4031, 0.1584, 0.3993, 0.1612, 0.4124, 0.1613, 0.4054, 0.1636, 0.4031, 0.1613, 0.4054, 0.1663, 0.412, 0.0867, 0.3986, 0.07979, 0.402, 0.09765, 0.4019, 0.08774, 0.4084, 0.1089, 0.4124, 0.1145, 0.4089, 0.1557, 0.3986, 0.1557, 0.4034, 0.1584, 0.3993, 0.1416, 0.4124, 0.1543, 0.4124, 0.1418, 0.4059, 0.1418, 0.4059, 0.1543, 0.4124, 0.1557, 0.4034, 0.08647, 0.321, 0.0798, 0.3256, 0.1096, 0.3259, 0.07979, 0.3286, 0.08298, 0.3578, 0.08309, 0.3307, 0.08298, 0.3578, 0.08065, 0.3696, 0.08807, 0.3655, 0.07972, 0.3754, 0.08655, 0.3821, 0.08065, 0.3696, 0.08065, 0.3696, 0.08655, 0.3821, 0.0907, 0.3743, 0.08141, 0.3853, 0.09294, 0.3842, 0.08655, 0.3821, 0.07977, 0.3942, 0.0867, 0.3986, 0.08141, 0.3853, 0.09875, 0.3181, 0.08647, 0.321, 0.1377, 0.3223, 0.1377, 0.3223, 0.1096, 0.3259, 0.1473, 0.3267, 0.1096, 0.3259, 0.1208, 0.3294, 0.1473, 0.3267, 0.1558, 0.3285, 0.1558, 0.3181, 0.1532, 0.3182, 0.153, 0.3261, 0.153, 0.3261, 0.1497, 0.3182, 0.1367, 0.3181, 0.1377, 0.3223, 0.1558, 0.3181, 0.1558, 0.3285, 0.1584, 0.3183, 0.1532, 0.3337, 0.1524, 0.3432, 0.1558, 0.3387, 0.1558, 0.3336, 0.1558, 0.3387, 0.1584, 0.3359, 0.1616, 0.3917, 0.1597, 0.3689, 0.1584, 0.3754, 0.1584, 0.3837, 0.1558, 0.3387, 0.1558, 0.3598, 0.1584, 0.3476, 0.1558, 0.3598, 0.1558, 0.3813, 0.1597, 0.3689, 0.1739, 0.3181, 0.1671, 0.3273, 0.1741, 0.3267, 0.1624, 0.3186, 0.161, 0.3299, 0.1671, 0.3273, 0.1584, 0.3183, 0.1584, 0.3359, 0.161, 0.3299, 0.1584, 0.3359, 0.161, 0.3402, 0.1627, 0.3346, 0.1584, 0.3359, 0.1584, 0.3476, 0.161, 0.3402, 0.1584, 0.3476, 0.1584, 0.3585, 0.161, 0.3402, 0.161, 0.3402, 0.1636, 0.3844, 0.1627, 0.3346, 0.1636, 0.3844, 0.1663, 0.3921, 0.1663, 0.3497, 0.161, 0.3987, 0.1616, 0.3917, 0.1584, 0.3912, 0.1584, 0.3993, 0.1597, 0.3689, 0.1616, 0.3917, 0.1636, 0.3844, 0.1584, 0.3837, 0.1584, 0.3912, 0.1616, 0.3917, 0.161, 0.3987, 0.1636, 0.4031, 0.1616, 0.3917, 0.1584, 0.3993, 0.1584, 0.3912, 0.1548, 0.3919, 0.1557, 0.3986, 0.1663, 0.3921, 0.1694, 0.397, 0.1689, 0.3866, 0.1694, 0.397, 0.1741, 0.3958, 0.1741, 0.3878, 0.1663, 0.3921, 0.1689, 0.3866, 0.1678, 0.3363, 0.1678, 0.3363, 0.1741, 0.3878, 0.1741, 0.3377, 0.1678, 0.3363, 0.1741, 0.3377, 0.1741, 0.3267, 0.1558, 0.3336, 0.1558, 0.3285, 0.153, 0.3261, 0.1532, 0.3337, 0.1524, 0.3432, 0.1525, 0.374, 0.1558, 0.3598, 0.1473, 0.3267, 0.1505, 0.3294, 0.153, 0.3261, 0.1584, 0.3359, 0.1584, 0.3183, 0.1558, 0.3285, 0.1558, 0.3336, 0.07977, 0.3942, 0.08233, 0.3913, 0.07985, 0.4012, 0.07979, 0.402, 0.08655, 0.3821, 0.09294, 0.3842, 0.0907, 0.3743, 0.07979, 0.3286, 0.1208, 0.3294, 0.1096, 0.3259, 0.1663, 0.412, 0.1704, 0.4125, 0.1696, 0.4071, 0.1696, 0.4071, 0.1741, 0.412, 0.1737, 0.4014, 0.1584, 0.3183, 0.1584, 0.3181, 0.1558, 0.318, 0.1558, 0.3181, 0.07975, 0.3671, 0.08065, 0.3696, 0.07977, 0.3584, 0.1543, 0.4124, 0.1416, 0.4124, 0.1418, 0.4124, 0.1544, 0.4123, 0.1741, 0.3354, 0.1741, 0.3267, 0.1741, 0.3377, 0.1584, 0.4124, 0.1661, 0.4124, 0.1612, 0.4124, 0.0798, 0.3256, 0.07992, 0.3259, 0.07978, 0.3285, 0.07979, 0.3286, 0.1704, 0.4125, 0.1663, 0.412, 0.1661, 0.4124, 0.1697, 0.4123, 0.09116, 0.3181, 0.07978, 0.3181, 0.09875, 0.3181, 0.1739, 0.3181, 0.1738, 0.3181, 0.1641, 0.3185, 0.1624, 0.3186, 0.0805, 0.3232, 0.07992, 0.3259, 0.0798, 0.3256, 0.1737, 0.4014, 0.1741, 0.412, 0.1741, 0.4122, 0.1738, 0.4012, 0.1558, 0.3181, 0.1558, 0.318, 0.151, 0.3181, 0.1532, 0.3182, 0.07985, 0.4012, 0.07979, 0.4045, 0.07979, 0.402, 0.07968, 0.384, 0.07977, 0.3942, 0.08141, 0.3853, 0.07975, 0.3671, 0.07972, 0.3754, 0.08065, 0.3696, 0.151, 0.3181, 0.1497, 0.3182, 0.1532, 0.3182, 0.1624, 0.3186, 0.161, 0.3182, 0.1584, 0.3181, 0.1584, 0.3183, 0.1741, 0.3879, 0.1741, 0.3377, 0.1741, 0.3878, 0.1741, 0.3879, 0.1741, 0.3878, 0.1741, 0.3958, 0.1661, 0.4124, 0.1663, 0.412, 0.1612, 0.4124, 0.07972, 0.3754, 0.07954, 0.3761, 0.07968, 0.384, 0.08141, 0.3853, 0.07989, 0.4124, 0.1092, 0.4122, 0.07986, 0.4124, 0.07979, 0.4045, 0.07989, 0.4124, 0.07986, 0.4124, 0.1739, 0.3181, 0.1741, 0.3267, 0.1741, 0.3257, 0.1738, 0.3181, 0.07977, 0.3469, 0.07977, 0.3584, 0.07979, 0.3286, 0.1365, 0.3182, 0.09875, 0.3181, 0.1367, 0.3181, 0.1365, 0.3182, 0.1367, 0.3181, 0.1497, 0.3182, 0.1704, 0.4125, 0.1697, 0.4123, 0.1741, 0.4122, 0.1741, 0.412, 0.1373, 0.3715, 0.1406, 0.368, 0.1138, 0.3664, 0.1182, 0.3714, 0.1092, 0.4122, 0.1418, 0.4124, 0.1089, 0.4124, 0.1731, 0.3927, 0.1725, 0.3774, 0.1467, 0.3819, 0.1467, 0.3819, 0.148, 0.3713, 0.1429, 0.3701, 0.1049, 0.3789, 0.1048, 0.3658, 0.1022, 0.3683, 0.1018, 0.3836, 0.104, 0.3888, 0.1049, 0.3789, 0.1685, 0.4055, 0.174, 0.401, 0.1591, 0.4033, 0.08137, 0.3582, 0.09031, 0.3548, 0.088, 0.3542, 0.08119, 0.3913, 0.08434, 0.3902, 0.0826, 0.3844, 0.09031, 0.3548, 0.08906, 0.3628, 0.09607, 0.3589, 0.08234, 0.3794, 0.0826, 0.3844, 0.08779, 0.376, 0.08234, 0.3794, 0.08779, 0.376, 0.08198, 0.3714, 0.09709, 0.3406, 0.1102, 0.3307, 0.08895, 0.3397, 0.09709, 0.3406, 0.1088, 0.3429, 0.1102, 0.3307, 0.1111, 0.355, 0.1088, 0.3429, 0.09709, 0.3406, 0.09792, 0.3518, 0.1111, 0.355, 0.09709, 0.3406, 0.08198, 0.3714, 0.08744, 0.374, 0.08608, 0.3672, 0.08744, 0.374, 0.08935, 0.3765, 0.08608, 0.3672, 0.08935, 0.3765, 0.1022, 0.3683, 0.08608, 0.3672, 0.09783, 0.3766, 0.1022, 0.3683, 0.08935, 0.3765, 0.08198, 0.3714, 0.08779, 0.376, 0.08744, 0.374, 0.09119, 0.3811, 0.09783, 0.3766, 0.08935, 0.3765, 0.09279, 0.3796, 0.09783, 0.3766, 0.09119, 0.3811, 0.1049, 0.3789, 0.1022, 0.3683, 0.09783, 0.3766, 0.09217, 0.3521, 0.09792, 0.3518, 0.09709, 0.3406, 0.08643, 0.3802, 0.08779, 0.376, 0.0826, 0.3844, 0.09031, 0.3548, 0.09217, 0.3521, 0.08895, 0.3397, 0.09217, 0.3521, 0.09709, 0.3406, 0.08895, 0.3397, 0.08632, 0.3863, 0.08643, 0.3802, 0.0826, 0.3844, 0.09119, 0.3811, 0.08935, 0.3765, 0.08632, 0.3863, 0.09119, 0.3811, 0.1018, 0.3836, 0.09279, 0.3796, 0.08632, 0.3863, 0.104, 0.3888, 0.09119, 0.3811, 0.07987, 0.3531, 0.088, 0.3542, 0.08137, 0.3344, 0.08434, 0.3902, 0.08632, 0.3863, 0.0826, 0.3844, 0.1386, 0.3881, 0.1424, 0.3998, 0.1408, 0.3764, 0.1102, 0.3307, 0.1093, 0.3208, 0.08113, 0.3211, 0.1021, 0.3624, 0.1074, 0.3604, 0.11, 0.3578, 0.1133, 0.349, 0.1281, 0.3404, 0.114, 0.3365, 0.1186, 0.3619, 0.1351, 0.3625, 0.1407, 0.358, 0.1022, 0.3915, 0.1068, 0.3927, 0.104, 0.3888, 0.1731, 0.3927, 0.174, 0.401, 0.1737, 0.3855, 0.1373, 0.3715, 0.1425, 0.3696, 0.1406, 0.368, 0.1427, 0.3752, 0.1424, 0.3998, 0.1427, 0.385, 0.1093, 0.3208, 0.1102, 0.3307, 0.111, 0.3243, 0.111, 0.3243, 0.1102, 0.3307, 0.1133, 0.349, 0.1133, 0.349, 0.1102, 0.3307, 0.1111, 0.355, 0.1102, 0.3307, 0.1088, 0.3429, 0.1111, 0.355, 0.1409, 0.3318, 0.1425, 0.3252, 0.1399, 0.3217, 0.11, 0.3578, 0.1111, 0.355, 0.09792, 0.3518, 0.09792, 0.3518, 0.09607, 0.3589, 0.1021, 0.3624, 0.08137, 0.3582, 0.088, 0.3542, 0.07987, 0.3531, 0.07986, 0.324, 0.08137, 0.3344, 0.08113, 0.3211, 0.1591, 0.4033, 0.1731, 0.3927, 0.1446, 0.4031, 0.1446, 0.4031, 0.1731, 0.3927, 0.1446, 0.3908, 0.1429, 0.3701, 0.148, 0.3713, 0.1444, 0.367, 0.148, 0.3713, 0.1725, 0.3774, 0.1721, 0.3668, 0.1188, 0.3999, 0.1424, 0.3998, 0.1135, 0.3919, 0.1138, 0.3664, 0.1114, 0.3718, 0.1182, 0.3714, 0.1373, 0.3715, 0.1152, 0.3818, 0.1408, 0.3764, 0.1407, 0.358, 0.1426, 0.3548, 0.1408, 0.349, 0.1407, 0.358, 0.1408, 0.349, 0.1134, 0.3588, 0.1134, 0.3588, 0.1408, 0.349, 0.1133, 0.349, 0.1163, 0.3258, 0.114, 0.3365, 0.1409, 0.3318, 0.1114, 0.3718, 0.1135, 0.3919, 0.1152, 0.3818, 0.1205, 0.3868, 0.1384, 0.3887, 0.1277, 0.3851, 0.1205, 0.3868, 0.1155, 0.3887, 0.1384, 0.3887, 0.1294, 0.3907, 0.1254, 0.4092, 0.1339, 0.4115, 0.1154, 0.4123, 0.1254, 0.4092, 0.1225, 0.3899, 0.1097, 0.3884, 0.1155, 0.3887, 0.1136, 0.3867, 0.1054, 0.3859, 0.1136, 0.3867, 0.1117, 0.384, 0.09507, 0.3682, 0.09976, 0.3685, 0.1005, 0.3668, 0.1005, 0.3668, 0.09976, 0.3685, 0.1016, 0.3692, 0.1078, 0.3699, 0.112, 0.3734, 0.114, 0.3667, 0.1073, 0.3772, 0.112, 0.3734, 0.1078, 0.3699, 0.1064, 0.3794, 0.1037, 0.3827, 0.112, 0.3734, 0.1214, 0.3643, 0.1316, 0.3636, 0.1248, 0.3497, 0.133, 0.3425, 0.1316, 0.3636, 0.1366, 0.3609, 0.1032, 0.3722, 0.1078, 0.3699, 0.1016, 0.3692, 0.1043, 0.3733, 0.105, 0.3763, 0.1073, 0.3772, 0.1005, 0.3772, 0.105, 0.3763, 0.1043, 0.3733, 0.09976, 0.3685, 0.1032, 0.3722, 0.1016, 0.3692, 0.1152, 0.3417, 0.1166, 0.3526, 0.1248, 0.3497, 0.09805, 0.3735, 0.09511, 0.3819, 0.1005, 0.3772, 0.09805, 0.3735, 0.09507, 0.3682, 0.09511, 0.3819, 0.09511, 0.3819, 0.09304, 0.3869, 0.1037, 0.3827, 0.1205, 0.3396, 0.1342, 0.3406, 0.1277, 0.3379, 0.1205, 0.3396, 0.1152, 0.3417, 0.1342, 0.3406, 0.1183, 0.319, 0.1205, 0.3396, 0.1263, 0.323, 0.1603, 0.3855, 0.162, 0.3886, 0.1621, 0.3841, 0.1324, 0.3666, 0.1277, 0.3851, 0.1384, 0.3887, 0.1201, 0.3659, 0.1205, 0.3868, 0.1263, 0.3702, 0.112, 0.3734, 0.1136, 0.3867, 0.114, 0.3667, 0.1117, 0.384, 0.1136, 0.3867, 0.112, 0.3734, 0.09268, 0.3666, 0.09304, 0.3869, 0.09511, 0.3819, 0.1241, 0.4123, 0.1385, 0.4122, 0.1339, 0.4115, 0.133, 0.3425, 0.1342, 0.3406, 0.1152, 0.3417, 0.1201, 0.3659, 0.1214, 0.3643, 0.1154, 0.3653, 0.1383, 0.3654, 0.1214, 0.3643, 0.1324, 0.3666, 0.1201, 0.3659, 0.1154, 0.3653, 0.114, 0.3667, 0.1294, 0.3907, 0.1384, 0.3887, 0.1225, 0.3899, 0.1155, 0.393, 0.1225, 0.3899, 0.1155, 0.3887, 0.1385, 0.4083, 0.1339, 0.4115, 0.1385, 0.4122, 0.1154, 0.3653, 0.1214, 0.3643, 0.1154, 0.3614, 0.1154, 0.3614, 0.1214, 0.3643, 0.1166, 0.3526, 0.1014, 0.3653, 0.09171, 0.3654, 0.09507, 0.3682, 0.1383, 0.3414, 0.133, 0.3425, 0.1384, 0.3458, 0.1384, 0.3458, 0.133, 0.3425, 0.1366, 0.3609, 0.1155, 0.393, 0.1158, 0.4091, 0.1225, 0.3899, 0.1158, 0.4091, 0.1154, 0.4123, 0.1225, 0.3899, 0.1384, 0.3887, 0.1294, 0.3907, 0.1384, 0.3932, 0.1384, 0.3932, 0.1294, 0.3907, 0.1339, 0.4115, 0.1159, 0.3363, 0.1205, 0.3396, 0.1183, 0.319, 0.09268, 0.3666, 0.09168, 0.3834, 0.09304, 0.3869, 0.1314, 0.3199, 0.1342, 0.3406, 0.1384, 0.3218, 0.114, 0.3667, 0.1136, 0.3867, 0.1201, 0.3659, 0.14, 0.3865, 0.1324, 0.3666, 0.1384, 0.3887, 0.1534, 0.3054, 0.1587, 0.2962, 0.1545, 0.3002, 0.1064, 0.3389, 0.09547, 0.3352, 0.07312, 0.3395, 0.08208, 0.298, 0.09661, 0.3014, 0.1054, 0.296, 0.08208, 0.298, 0.1054, 0.296, 0.07258, 0.2952, 0.116, 0.3392, 0.1534, 0.34, 0.1577, 0.3379, 0.1227, 0.332, 0.1577, 0.3379, 0.1533, 0.3325, 0.07693, 0.3486, 0.07944, 0.384, 0.07644, 0.3418, 0.1043, 0.3841, 0.1093, 0.3413, 0.09388, 0.3444, 0.07644, 0.3418, 0.07944, 0.384, 0.0918, 0.3812, 0.09388, 0.3444, 0.0918, 0.2894, 0.1034, 0.2924, 0.1026, 0.2517, 0.1026, 0.2517, 0.1034, 0.2924, 0.1121, 0.2636, 0.07868, 0.2509, 0.08013, 0.292, 0.09058, 0.2562, 0.0918, 0.2894, 0.1026, 0.2517, 0.09058, 0.2562, 0.07799, 0.2465, 0.1052, 0.2466, 0.0918, 0.2418, 0.07799, 0.2465, 0.0918, 0.2418, 0.08173, 0.2066, 0.0918, 0.2418, 0.1052, 0.2466, 0.104, 0.2064, 0.0918, 0.2418, 0.104, 0.2064, 0.08173, 0.2066, 0.144, 0.3007, 0.1499, 0.3013, 0.148, 0.2991, 0.1534, 0.3054, 0.1545, 0.3002, 0.1499, 0.3013, 0.1427, 0.2963, 0.1407, 0.2977, 0.1469, 0.2953, 0.1469, 0.3046, 0.1534, 0.3054, 0.1499, 0.3013, 0.1404, 0.3031, 0.1409, 0.3067, 0.1469, 0.3046, 0.1348, 0.3098, 0.1534, 0.3054, 0.1469, 0.3046, 0.1312, 0.2988, 0.1345, 0.2963, 0.116, 0.2957, 0.1227, 0.332, 0.1533, 0.3325, 0.1534, 0.3054, 0.1242, 0.3001, 0.1312, 0.2988, 0.116, 0.2957, 0.1227, 0.3077, 0.1242, 0.3001, 0.1175, 0.2997, 0.1242, 0.3001, 0.1227, 0.3077, 0.1312, 0.2988, 0.114, 0.333, 0.1227, 0.332, 0.1175, 0.2997, 0.157, 0.3103, 0.1587, 0.2962, 0.1534, 0.3054, 0.157, 0.3103, 0.16, 0.3023, 0.1587, 0.2962, 0.1533, 0.3325, 0.157, 0.3103, 0.1534, 0.3054, 0.08013, 0.292, 0.1034, 0.2924, 0.0918, 0.2894, 0.07312, 0.3395, 0.09547, 0.3352, 0.08208, 0.298, 0.08208, 0.298, 0.09547, 0.3352, 0.09661, 0.3014, 0.09547, 0.3352, 0.1064, 0.3389, 0.1054, 0.296, 0.07944, 0.384, 0.1043, 0.3841, 0.0918, 0.3812, 0.07944, 0.384, 0.1144, 0.3863, 0.1103, 0.3859, 0.07278, 0.2037, 0.1139, 0.2027, 0.08136, 0.2027, 0.1052, 0.2466, 0.1097, 0.2493, 0.1147, 0.2356, 0.1097, 0.2493, 0.07424, 0.2493, 0.07868, 0.2509, 0.1052, 0.2466, 0.07799, 0.2465, 0.1097, 0.2493, 0.1111, 0.2937, 0.07258, 0.2952, 0.1054, 0.296, 0.1111, 0.2937, 0.08013, 0.292, 0.07258, 0.2952, 0.1064, 0.3389, 0.116, 0.3392, 0.114, 0.333, 0.116, 0.3392, 0.1064, 0.3389, 0.1125, 0.3403, 0.1043, 0.3841, 0.1117, 0.3842, 0.1118, 0.3783, 0.07253, 0.2513, 0.06963, 0.2545, 0.06954, 0.2874, 0.1587, 0.2962, 0.1598, 0.2951, 0.1529, 0.2959, 0.1097, 0.2493, 0.1026, 0.2517, 0.1121, 0.2636, 0.1469, 0.2953, 0.1461, 0.2966, 0.148, 0.2991, 0.1424, 0.2955, 0.1395, 0.2949, 0.1376, 0.2947, 0.1034, 0.2924, 0.1146, 0.2752, 0.1138, 0.2709, 0.1143, 0.2647, 0.1138, 0.2709, 0.1146, 0.2666, 0.1317, 0.2954, 0.116, 0.2957, 0.1345, 0.2963, 0.1034, 0.2924, 0.1111, 0.2937, 0.1146, 0.2752, 0.07944, 0.384, 0.07041, 0.3823, 0.07214, 0.3856, 0.07041, 0.3823, 0.07944, 0.384, 0.07161, 0.3487, 0.08173, 0.2066, 0.07278, 0.2037, 0.06917, 0.2483, 0.1607, 0.3374, 0.1577, 0.3379, 0.1596, 0.3397, 0.07312, 0.3395, 0.08208, 0.298, 0.07258, 0.2952, 0.08173, 0.2066, 0.104, 0.2064, 0.1139, 0.2027, 0.08173, 0.2066, 0.1139, 0.2027, 0.07278, 0.2037, 0.07868, 0.2509, 0.1026, 0.2517, 0.1097, 0.2493, 0.1125, 0.3403, 0.1534, 0.34, 0.116, 0.3392, 0.1227, 0.332, 0.116, 0.3392, 0.1577, 0.3379, 0.1534, 0.34, 0.1576, 0.3403, 0.1577, 0.3379, 0.1576, 0.3403, 0.1596, 0.3397, 0.1577, 0.3379, 0.09388, 0.3444, 0.0918, 0.3812, 0.1043, 0.3841, 0.1529, 0.2959, 0.1545, 0.3002, 0.1587, 0.2962, 0.1529, 0.2959, 0.148, 0.2991, 0.1545, 0.3002, 0.0918, 0.2894, 0.09058, 0.2562, 0.08013, 0.292, 0.116, 0.2957, 0.1175, 0.2997, 0.1242, 0.3001, 0.1469, 0.2953, 0.1407, 0.2977, 0.1461, 0.2966, 0.1404, 0.3031, 0.144, 0.3007, 0.1407, 0.2977, 0.1312, 0.2988, 0.1404, 0.3031, 0.1407, 0.2977, 0.144, 0.3007, 0.1404, 0.3031, 0.1469, 0.3046, 0.1409, 0.3067, 0.1348, 0.3098, 0.1469, 0.3046, 0.1404, 0.3031, 0.1348, 0.3098, 0.1409, 0.3067, 0.1348, 0.3098, 0.1404, 0.3031, 0.1312, 0.2988, 0.1348, 0.3098, 0.1227, 0.332, 0.1534, 0.3054, 0.1227, 0.3077, 0.1227, 0.332, 0.1348, 0.3098, 0.1227, 0.3077, 0.1348, 0.3098, 0.1312, 0.2988, 0.1175, 0.2997, 0.1227, 0.332, 0.1227, 0.3077, 0.116, 0.2957, 0.114, 0.333, 0.1175, 0.2997, 0.116, 0.3392, 0.1227, 0.332, 0.114, 0.333, 0.07644, 0.3418, 0.09388, 0.3444, 0.1093, 0.3413, 0.157, 0.3103, 0.1533, 0.3325, 0.1577, 0.3379, 0.157, 0.3103, 0.1577, 0.3379, 0.16, 0.3023, 0.09661, 0.3014, 0.09547, 0.3352, 0.1054, 0.296, 0.1587, 0.2962, 0.16, 0.3023, 0.1598, 0.2951, 0.1097, 0.2493, 0.07799, 0.2465, 0.06917, 0.2483, 0.06963, 0.2545, 0.07253, 0.2513, 0.06917, 0.2483, 0.1111, 0.2937, 0.1034, 0.2924, 0.08013, 0.292, 0.1093, 0.3413, 0.1064, 0.3389, 0.07644, 0.3418, 0.07644, 0.3418, 0.1064, 0.3389, 0.07312, 0.3395, 0.06154, 0.3403, 0.06575, 0.3405, 0.06847, 0.3399, 0.07194, 0.3429, 0.07312, 0.3395, 0.06847, 0.3399, 0.1043, 0.3841, 0.1129, 0.3859, 0.1117, 0.3842, 0.06954, 0.2874, 0.06918, 0.2927, 0.08013, 0.292, 0.06954, 0.2874, 0.08013, 0.292, 0.07253, 0.2513, 0.1598, 0.2951, 0.1469, 0.2953, 0.1529, 0.2959, 0.1376, 0.2947, 0.1407, 0.2977, 0.1424, 0.2955, 0.1317, 0.2954, 0.1352, 0.295, 0.1148, 0.2945, 0.1407, 0.2977, 0.1376, 0.2947, 0.1371, 0.2951, 0.1376, 0.2947, 0.1352, 0.295, 0.1371, 0.2951, 0.1143, 0.2647, 0.1034, 0.2924, 0.1138, 0.2709, 0.136, 0.2956, 0.1317, 0.2954, 0.1345, 0.2963, 0.1317, 0.2954, 0.1148, 0.2945, 0.116, 0.2957, 0.02322, 0.3369, 0.06154, 0.3403, 0.06847, 0.3399, 0.03269, 0.3405, 0.06154, 0.3403, 0.02322, 0.3369, 0.1093, 0.3413, 0.1043, 0.3841, 0.1118, 0.3783, 0.06917, 0.2483, 0.07799, 0.2465, 0.08173, 0.2066, 0.1068, 0.2064, 0.1052, 0.2466, 0.1147, 0.2356, 0.1068, 0.2064, 0.1147, 0.2356, 0.1139, 0.2118, 0.1148, 0.2945, 0.1054, 0.296, 0.116, 0.2957, 0.116, 0.2957, 0.1054, 0.296, 0.114, 0.333, 0.1054, 0.296, 0.1064, 0.3389, 0.114, 0.333, 0.1026, 0.2517, 0.07868, 0.2509, 0.09058, 0.2562, 0.144, 0.3007, 0.148, 0.2991, 0.1461, 0.2966, 0.1407, 0.2977, 0.1545, 0.3002, 0.148, 0.2991, 0.1499, 0.3013, 0.1312, 0.2988, 0.1407, 0.2977, 0.1374, 0.2963, 0.1345, 0.2963, 0.1469, 0.3046, 0.1499, 0.3013, 0.144, 0.3007, 0.1469, 0.2953, 0.148, 0.2991, 0.1529, 0.2959, 0.07258, 0.2952, 0.06847, 0.3399, 0.07312, 0.3395])
me_cube_209.materials.append(mat_material_002)
me_cube_209.update()

# ---- objects
ob_bedframe = bpy.data.objects.new('Bedframe', me_cube_209)

# ---- transforms, parenting, visibility, modifiers, constraints
ob_bedframe.location = (-0.4228, -0.1881, 1.167)
ob_bedframe.rotation_euler = (1.571, 0.0, 0.0)

# ---- collection membership
col_collection.objects.link(ob_bedframe)

# ---- scene / render settings (as saved in the file)
scene.frame_start = 1; scene.frame_end = 250; scene.frame_set(1)
scene.render.engine = 'BLENDER_EEVEE_NEXT'
scene.cycles.sampling_pattern = 'TABULATED_SOBOL'
bpy.context.view_layer.update()

# ---- added for rendering (the .blend has no active camera and no usable light): camera, sun
cam_auto = bpy.data.cameras.new('AutoCamera')
cam_auto.lens = 50.0
cam_auto.sensor_width = 36.0
cam_auto.clip_end = 1000.0
ob_auto_camera = bpy.data.objects.new('AutoCamera', cam_auto)
scene.collection.objects.link(ob_auto_camera)
ob_auto_camera.location = (7.70635, -10.0769, 7.95778)
ob_auto_camera.rotation_euler = (1.09748, -7.21219e-08, 0.694738)
scene.camera = ob_auto_camera
light_auto_sun = bpy.data.lights.new('AutoSun', 'SUN')
light_auto_sun.energy = 3.0
light_auto_sun.angle = 0.0523599
ob_auto_sun = bpy.data.objects.new('AutoSun', light_auto_sun)
scene.collection.objects.link(ob_auto_sun)
ob_auto_sun.rotation_euler = (0.872665, 0.174533, 0.523599)
bpy.context.view_layer.update()
